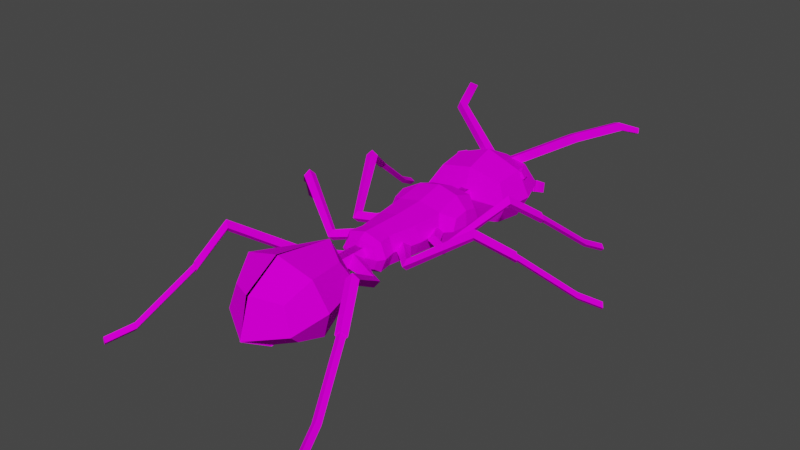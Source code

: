 # Source: Ant-black.blend  (saved by Blender 3.6.13; exported with 4.5.12 LTS)
import bpy
from mathutils import Matrix  # noqa: F401  (used for matrix-valued properties, if any)

bpy.ops.wm.read_factory_settings(use_empty=True)
scene = bpy.context.scene
scene.name = 'Scene'

# ---- collections
col_collection = bpy.data.collections.new('Collection'); scene.collection.children.link(col_collection)

# ---- images (referenced by path relative to the original .blend; pixels are not part of the script)
import os
ASSET_DIR = os.environ.get("B2B_ASSET_DIR", "")  # directory of the original .blend (textures are referenced by path, not embedded)
HERE = os.path.dirname(os.path.abspath(__file__))  # packed textures are extracted next to this script under _unpacked/

def load_image(name, relpath, width, height, colorspace="sRGB"):
    """Load a texture the original file referenced (path relative to the .blend, or extracted next to this script)."""
    p = next((c for c in (os.path.join(HERE, relpath), os.path.join(ASSET_DIR, relpath)) if relpath and os.path.exists(c)), "")
    if p:
        img = bpy.data.images.load(p, check_existing=True)
        img.name = name
    else:  # same state as the original file: an image datablock whose file is absent (Cycles renders it pink)
        img = bpy.data.images.new(name, width, height)
        img.source = "FILE"
        img.filepath = "//" + (relpath or name)
    img.colorspace_settings.name = colorspace
    return img
img_tex_ant_png = load_image('Tex_Ant.png', 'Tex_Ant.png', 1024, 1024, 'sRGB')

# ---- materials (node trees are filled in below, after node groups)
mat_lambert3sg = bpy.data.materials.new('lambert3SG')
mat_lambert3sg.surface_render_method = 'BLENDED'
mat_lambert3sg.blend_method = 'BLEND'
mat_lambert3sg.use_transparent_shadow = False
mat_lambert3sg.diffuse_color = (0.0, 0.0, 0.0, 1.0)
mat_lambert3sg.roughness = 1.0
mat_lambert3sg.specular_intensity = 0.0

# ---- material node trees
mat_lambert3sg.use_nodes = True; mat_lambert3sg.node_tree.nodes.clear()
_N = mat_lambert3sg.node_tree.nodes; _L = mat_lambert3sg.node_tree.links
n0 = _N.new('ShaderNodeBsdfPrincipled'); n0.name = 'Principled BSDF'; n0.location = (10, 300)
n0.distribution = 'GGX'
n0.subsurface_method = 'RANDOM_WALK_SKIN'
n0.inputs[2].default_value = 1.0
n0.inputs[3].default_value = 1.0
n0.inputs[13].default_value = 0.0
n0.inputs[27].default_value = (0.0, 0.0, 0.0, 1.0)
n0.inputs[28].default_value = 1.0
n1 = _N.new('ShaderNodeOutputMaterial'); n1.name = 'Material Output'; n1.location = (300, 300)
n2 = _N.new('ShaderNodeTexImage'); n2.name = 'Image Texture'; n2.location = (-300, 600)
n2.image = img_tex_ant_png
_L.new(n0.outputs[0], n1.inputs[0])
_L.new(n2.outputs[0], n0.inputs[0])
n1.is_active_output = True

# ---- world
world_world = bpy.data.worlds.new('World'); scene.world = world_world
world_world.use_nodes = True; world_world.node_tree.nodes.clear()
_N = world_world.node_tree.nodes; _L = world_world.node_tree.links
n0 = _N.new('ShaderNodeOutputWorld'); n0.name = 'World Output'; n0.location = (300, 300)
n1 = _N.new('ShaderNodeBackground'); n1.name = 'Background'; n1.location = (10, 300)
n1.inputs[0].default_value = (0.05088, 0.05088, 0.05088, 1.0)
_L.new(n1.outputs[0], n0.inputs[0])
n0.is_active_output = True
world_world.color = (0.05088, 0.05088, 0.05088)
world_world.use_sun_shadow = False
world_world.sun_shadow_jitter_overblur = 0.0

# ---- meshes
me_mesh_ant = bpy.data.meshes.new('Mesh_Ant')
me_mesh_ant.from_pydata([(-4.473, 0.9519, 20.26), (-3.951, 1.903, 20.19), (-4.845, 2.419, 20.53), (-5.367, 1.468, 20.6), (-4.422, 2.053, 18.73), (-5.316, 2.569, 19.07), (-4.944, 1.102, 18.8), (-5.838, 1.618, 19.14), (-3.767, -3.619, 22.17), (0.0, -4.633, 23.32), (0.0, -0.7218, 24.79), (-5.085, -0.7218, 23.32), (0.0, 2.213, 23.32), (-3.767, 2.176, 22.17), (0.0, 4.494, 18.88), (-4.95, 2.702, 18.88), (0.0, 3.19, 14.77), (-4.719, 2.176, 14.94), (0.0, -0.7218, 13.29), (-6.37, -0.7218, 13.79), (0.0, -4.633, 14.77), (-4.719, -3.619, 14.94), (0.0, -5.09, 18.88), (-5.085, -3.902, 18.88), (-6.78, -0.7218, 18.88), (-2.972, -2.884, 10.68), (0.0, -3.107, 10.88), (0.0, -0.7033, 11.86), (-2.972, -0.7214, 11.64), (0.0, 1.789, 10.88), (-2.972, 1.488, 10.68), (-3.224, 1.562, 3.923), (0.0, 2.191, 3.96), (0.0, 1.979, -0.4615), (-2.846, 1.304, -0.4615), (0.0, 1.979, -4.637), (-2.163, 1.304, -4.637), (-2.04, 0.7788, -7.333), (0.0, 1.304, -7.599), (0.0, -0.7218, -7.942), (-2.755, -0.7218, -7.599), (0.0, -2.748, -7.599), (-2.04, -2.222, -7.333), (-2.163, -2.748, -4.637), (0.0, -3.423, -4.637), (0.0, -3.423, -0.4615), (-2.846, -2.748, -0.4615), (0.0, -3.58, 3.96), (-3.224, -3.002, 3.923), (-3.795, -0.7218, -0.4615), (-2.884, -0.7218, -4.637), (-3.89, -0.7218, 2.909), (0.0, -4.241, 7.939), (-2.972, -3.791, 7.792), (0.0, 3.088, 7.939), (-2.972, 2.477, 7.792), (-5.027, 0.7788, 5.083), (-5.196, -0.7218, 4.35), (-5.413, -0.7218, 6.763), (-5.196, 1.309, 6.91), (-5.027, -2.222, 5.083), (-5.196, -2.752, 6.91), (-5.027, -2.229, 8.965), (-5.196, -0.7218, 9.47), (-5.027, 0.7876, 8.965), (0.0, 1.979, -6.572), (-2.494, 1.304, -6.572), (0.0, -3.423, -6.572), (-2.494, -2.748, -6.572), (-3.326, -0.7218, -6.572), (0.642, 0.3901, -11.99), (-0.642, 0.3901, -11.99), (-0.642, 0.3901, -7.037), (0.642, 0.3901, -7.037), (-1.284, -0.7218, -11.99), (-1.284, -0.7218, -7.037), (-0.642, -1.834, -11.99), (-0.642, -1.834, -7.037), (0.642, -1.834, -11.99), (0.642, -1.834, -7.037), (0.4842, 0.3227, -9.373), (-0.1562, -0.7218, -10.83), (0.4842, -1.766, -9.373), (0.642, 0.3901, 11.2), (-0.642, 0.3901, 11.2), (-0.642, 0.3901, 14.15), (0.642, 0.3901, 14.15), (-1.284, -0.7218, 11.2), (-1.284, -0.7218, 14.15), (-0.642, -1.834, 11.2), (-0.642, -1.834, 14.15), (0.642, -1.834, 11.2), (0.642, -1.834, 14.15), (-3.376, -3.866, -14.76), (0.0, -4.966, -12.76), (0.0, -0.7218, -10.78), (-4.557, -0.7218, -13.22), (0.0, 3.522, -12.76), (-3.376, 2.422, -14.76), (-0.1268, 4.925, -21.27), (-5.045, 3.422, -20.92), (-0.1735, 1.862, -26.03), (-3.799, 1.185, -24.17), (0.05283, -3.436, -27.52), (-4.929, -2.35, -24.54), (0.2176, -6.113, -23.15), (-3.509, -4.722, -22.04), (0.1676, -6.14, -18.91), (-4.824, -4.877, -19.15), (-6.586, -0.7674, -20.01), (4.473, 0.9519, 20.26), (3.951, 1.903, 20.19), (4.845, 2.419, 20.53), (5.367, 1.468, 20.6), (4.422, 2.053, 18.73), (5.316, 2.569, 19.07), (4.944, 1.102, 18.8), (5.838, 1.618, 19.14), (3.767, -3.619, 22.17), (5.085, -0.7218, 23.32), (3.767, 2.176, 22.17), (4.95, 2.702, 18.88), (4.719, 2.176, 14.94), (6.37, -0.7218, 13.79), (4.719, -3.619, 14.94), (5.085, -3.902, 18.88), (6.78, -0.7218, 18.88), (2.972, -2.884, 10.68), (2.972, -0.7214, 11.64), (2.972, 1.488, 10.68), (3.224, 1.562, 3.923), (2.846, 1.304, -0.4615), (2.163, 1.304, -4.637), (2.04, 0.7788, -7.333), (2.755, -0.7218, -7.599), (2.04, -2.222, -7.333), (2.163, -2.748, -4.637), (2.846, -2.748, -0.4615), (3.224, -3.002, 3.923), (3.795, -0.7218, -0.4615), (2.884, -0.7218, -4.637), (3.89, -0.7218, 2.909), (2.972, -3.791, 7.792), (2.972, 2.477, 7.792), (5.027, 0.7788, 5.083), (5.196, -0.7218, 4.35), (5.413, -0.7218, 6.763), (5.196, 1.309, 6.91), (5.027, -2.222, 5.083), (5.196, -2.752, 6.91), (5.027, -2.229, 8.965), (5.196, -0.7218, 9.47), (5.027, 0.7876, 8.965), (2.494, 1.304, -6.572), (2.494, -2.748, -6.572), (3.326, -0.7218, -6.572), (-0.642, 0.3901, -11.99), (0.642, 0.3901, -11.99), (0.642, 0.3901, -7.037), (-0.642, 0.3901, -7.037), (1.284, -0.7218, -11.99), (1.284, -0.7218, -7.037), (0.642, -1.834, -11.99), (0.642, -1.834, -7.037), (-0.642, -1.834, -11.99), (-0.642, -1.834, -7.037), (-0.4842, 0.3227, -9.373), (0.1562, -0.7218, -10.83), (-0.4842, -1.766, -9.373), (-0.642, 0.3901, 11.2), (0.642, 0.3901, 11.2), (0.642, 0.3901, 14.15), (-0.642, 0.3901, 14.15), (1.284, -0.7218, 11.2), (1.284, -0.7218, 14.15), (0.642, -1.834, 11.2), (0.642, -1.834, 14.15), (-0.642, -1.834, 11.2), (-0.642, -1.834, 14.15), (3.376, -3.866, -14.76), (4.557, -0.7218, -13.22), (3.376, 2.422, -14.76), (0.1268, 4.925, -21.27), (5.045, 3.422, -20.92), (0.1735, 1.862, -26.03), (3.799, 1.185, -24.17), (-0.05283, -3.436, -27.52), (4.929, -2.35, -24.54), (-0.2176, -6.113, -23.15), (3.509, -4.722, -22.04), (-0.1676, -6.14, -18.91), (4.824, -4.877, -19.15), (6.586, -0.7674, -20.01)], [(80, 81), (81, 82), (166, 167), (167, 168)], [(0, 1, 2, 3), (1, 4, 5, 2), (4, 6, 7, 5), (6, 0, 3, 7), (3, 2, 5, 7), (8, 9, 10, 11), (11, 10, 12, 13), (13, 12, 14, 15), (15, 14, 16, 17), (17, 16, 18, 19), (19, 18, 20, 21), (21, 20, 22, 23), (23, 22, 9, 8), (21, 23, 24, 19), (23, 8, 11, 24), (24, 11, 13, 15), (19, 24, 15, 17), (25, 26, 27, 28), (28, 27, 29, 30), (31, 32, 33, 34), (34, 33, 35, 36), (37, 38, 39, 40), (40, 39, 41, 42), (43, 44, 45, 46), (46, 45, 47, 48), (43, 46, 49, 50), (46, 48, 51, 49), (49, 51, 31, 34), (50, 49, 34, 36), (48, 47, 52, 53), (53, 52, 26, 25), (32, 31, 55, 54), (54, 55, 30, 29), (56, 57, 58, 59), (57, 60, 61, 58), (58, 61, 62, 63), (59, 58, 63, 64), (31, 51, 57, 56), (51, 48, 60, 57), (60, 48, 53, 61), (53, 25, 62, 61), (62, 25, 28, 63), (28, 30, 64, 63), (64, 30, 55, 59), (55, 31, 56, 59), (36, 35, 65, 66), (66, 65, 38, 37), (44, 43, 68, 67), (67, 68, 42, 41), (43, 50, 69, 68), (50, 36, 66, 69), (69, 66, 37, 40), (68, 69, 40, 42), (70, 71, 72, 73), (71, 74, 75, 72), (74, 76, 77, 75), (76, 78, 79, 77), (83, 84, 85, 86), (84, 87, 88, 85), (87, 89, 90, 88), (89, 91, 92, 90), (93, 94, 95, 96), (96, 95, 97, 98), (98, 97, 99, 100), (100, 99, 101, 102), (102, 101, 103, 104), (104, 103, 105, 106), (106, 105, 107, 108), (108, 107, 94, 93), (106, 108, 109, 104), (108, 93, 96, 109), (109, 96, 98, 100), (104, 109, 100, 102), (110, 113, 112, 111), (111, 112, 115, 114), (114, 115, 117, 116), (116, 117, 113, 110), (113, 117, 115, 112), (118, 119, 10, 9), (119, 120, 12, 10), (120, 121, 14, 12), (121, 122, 16, 14), (122, 123, 18, 16), (123, 124, 20, 18), (124, 125, 22, 20), (125, 118, 9, 22), (124, 123, 126, 125), (125, 126, 119, 118), (126, 121, 120, 119), (123, 122, 121, 126), (127, 128, 27, 26), (128, 129, 29, 27), (130, 131, 33, 32), (131, 132, 35, 33), (133, 134, 39, 38), (134, 135, 41, 39), (136, 137, 45, 44), (137, 138, 47, 45), (136, 140, 139, 137), (137, 139, 141, 138), (139, 131, 130, 141), (140, 132, 131, 139), (138, 142, 52, 47), (142, 127, 26, 52), (32, 54, 143, 130), (54, 29, 129, 143), (144, 147, 146, 145), (145, 146, 149, 148), (146, 151, 150, 149), (147, 152, 151, 146), (130, 144, 145, 141), (141, 145, 148, 138), (148, 149, 142, 138), (142, 149, 150, 127), (150, 151, 128, 127), (128, 151, 152, 129), (152, 147, 143, 129), (143, 147, 144, 130), (132, 153, 65, 35), (153, 133, 38, 65), (44, 67, 154, 136), (67, 41, 135, 154), (136, 154, 155, 140), (140, 155, 153, 132), (155, 134, 133, 153), (154, 135, 134, 155), (156, 159, 158, 157), (157, 158, 161, 160), (160, 161, 163, 162), (162, 163, 165, 164), (169, 172, 171, 170), (170, 171, 174, 173), (173, 174, 176, 175), (175, 176, 178, 177), (179, 180, 95, 94), (180, 181, 97, 95), (181, 183, 182, 97), (183, 185, 184, 182), (185, 187, 186, 184), (187, 189, 188, 186), (189, 191, 190, 188), (191, 179, 94, 190), (189, 187, 192, 191), (191, 192, 180, 179), (192, 183, 181, 180), (187, 185, 183, 192)])
_uv = me_mesh_ant.uv_layers.new(name='UVMap')
_uv.uv.foreach_set('vector', [0.5614, 0.09903, 0.5614, 0.1627, 0.625, 0.1627, 0.625, 0.09903, 0.5614, 0.1627, 0.5614, 0.2263, 0.625, 0.2263, 0.625, 0.1627, 0.5614, 0.2263, 0.5614, 0.29, 0.625, 0.29, 0.625, 0.2263, 0.5614, 0.29, 0.5614, 0.3536, 0.625, 0.3536, 0.625, 0.29, 0.625, 0.09903, 0.625, 0.1627, 0.6886, 0.1627, 0.6886, 0.09903, 0.1267, 0.8451, 0.1217, 0.8262, 0.1412, 0.8262, 0.1412, 0.8517, 0.1412, 0.8517, 0.1412, 0.8262, 0.1559, 0.8262, 0.1557, 0.8451, 0.2401, 0.8371, 0.2343, 0.8182, 0.2565, 0.8182, 0.2565, 0.843, 0.2565, 0.843, 0.2565, 0.8182, 0.2771, 0.8182, 0.2762, 0.8418, 0.2267, 0.7237, 0.2216, 0.7001, 0.2412, 0.7001, 0.2412, 0.732, 0.2412, 0.732, 0.2412, 0.7001, 0.2608, 0.7001, 0.2557, 0.7237, 0.1598, 0.8498, 0.159, 0.8262, 0.1795, 0.8262, 0.1795, 0.8517, 0.1795, 0.8517, 0.1795, 0.8262, 0.2017, 0.8262, 0.1959, 0.8451, 0.3174, 0.8375, 0.316, 0.8178, 0.3319, 0.8178, 0.3319, 0.8433, 0.316, 0.8178, 0.3174, 0.8014, 0.3319, 0.7957, 0.3319, 0.8178, 0.3319, 0.8178, 0.3319, 0.7957, 0.3464, 0.8014, 0.3491, 0.8178, 0.3319, 0.8433, 0.3319, 0.8178, 0.3491, 0.8178, 0.3464, 0.8375, 0.306, 0.9664, 0.3034, 0.9319, 0.3313, 0.9319, 0.3311, 0.9664, 0.3311, 0.9664, 0.3313, 0.9319, 0.3602, 0.9319, 0.3567, 0.9664, 0.1345, 0.632, 0.1454, 0.6319, 0.1454, 0.6469, 0.1358, 0.6469, 0.1358, 0.6469, 0.1454, 0.6469, 0.1454, 0.6611, 0.1381, 0.6611, 0.4216, 0.9541, 0.4155, 0.9304, 0.439, 0.9304, 0.439, 0.9623, 0.439, 0.9623, 0.439, 0.9304, 0.4625, 0.9304, 0.4564, 0.9541, 0.1753, 0.6184, 0.1826, 0.6184, 0.1826, 0.6326, 0.1729, 0.6326, 0.1729, 0.6326, 0.1826, 0.6326, 0.1826, 0.6476, 0.1717, 0.6475, 0.1082, 0.6637, 0.1082, 0.6495, 0.1151, 0.6495, 0.1151, 0.6637, 0.1082, 0.6495, 0.1073, 0.6346, 0.1151, 0.638, 0.1151, 0.6495, 0.1151, 0.6495, 0.1151, 0.638, 0.1228, 0.6346, 0.1219, 0.6495, 0.1151, 0.6637, 0.1151, 0.6495, 0.1219, 0.6495, 0.1219, 0.6637, 0.1717, 0.6475, 0.1826, 0.6476, 0.1826, 0.6612, 0.1725, 0.6607, 0.1725, 0.6607, 0.1826, 0.6612, 0.1826, 0.6711, 0.1725, 0.6705, 0.1454, 0.6319, 0.1345, 0.632, 0.1353, 0.6188, 0.1454, 0.6183, 0.1454, 0.6183, 0.1353, 0.6188, 0.1353, 0.609, 0.1454, 0.6084, 0.1202, 0.6306, 0.1151, 0.6331, 0.1151, 0.6249, 0.122, 0.6244, 0.1151, 0.6331, 0.11, 0.6306, 0.1082, 0.6244, 0.1151, 0.6249, 0.1151, 0.6249, 0.1082, 0.6244, 0.1099, 0.6174, 0.1151, 0.6157, 0.122, 0.6244, 0.1151, 0.6249, 0.1151, 0.6157, 0.1202, 0.6174, 0.1228, 0.6346, 0.1151, 0.638, 0.1151, 0.6331, 0.1202, 0.6306, 0.1151, 0.638, 0.1073, 0.6346, 0.11, 0.6306, 0.1151, 0.6331, 0.1655, 0.6514, 0.1717, 0.6475, 0.1725, 0.6607, 0.165, 0.6577, 0.1725, 0.6607, 0.1725, 0.6705, 0.1655, 0.6646, 0.165, 0.6577, 0.1099, 0.6174, 0.1077, 0.6116, 0.1151, 0.6084, 0.1151, 0.6157, 0.1151, 0.6084, 0.1226, 0.6116, 0.1202, 0.6174, 0.1151, 0.6157, 0.1202, 0.6174, 0.1226, 0.6116, 0.1259, 0.6214, 0.122, 0.6244, 0.1353, 0.6188, 0.1345, 0.632, 0.1284, 0.6281, 0.1278, 0.6218, 0.1381, 0.6611, 0.1454, 0.6611, 0.1454, 0.6677, 0.137, 0.6677, 0.137, 0.6677, 0.1454, 0.6677, 0.1454, 0.6711, 0.1385, 0.6702, 0.1826, 0.6184, 0.1753, 0.6184, 0.1741, 0.6118, 0.1826, 0.6118, 0.1826, 0.6118, 0.1741, 0.6118, 0.1757, 0.6093, 0.1826, 0.6084, 0.1082, 0.6637, 0.1151, 0.6637, 0.1151, 0.6702, 0.1082, 0.6702, 0.1151, 0.6637, 0.1219, 0.6637, 0.1219, 0.6702, 0.1151, 0.6702, 0.1151, 0.6702, 0.1219, 0.6702, 0.1202, 0.6728, 0.1151, 0.6737, 0.1082, 0.6702, 0.1151, 0.6702, 0.1151, 0.6737, 0.11, 0.6728, 0.09978, 0.1833, 0.08797, 0.1833, 0.08797, 0.1377, 0.09978, 0.1377, 0.1259, 0.1833, 0.1157, 0.1833, 0.1157, 0.1377, 0.1259, 0.1377, 0.1157, 0.1833, 0.1055, 0.1833, 0.1055, 0.1377, 0.1157, 0.1377, 0.1317, 0.1377, 0.1435, 0.1377, 0.1435, 0.1833, 0.1317, 0.1833, 0.09708, 0.1173, 0.0822, 0.1173, 0.0822, 0.08309, 0.09708, 0.08309, 0.13, 0.1173, 0.1171, 0.1173, 0.1171, 0.08309, 0.13, 0.08309, 0.1171, 0.1173, 0.1043, 0.1173, 0.1043, 0.08309, 0.1171, 0.08309, 0.1373, 0.08309, 0.1522, 0.08309, 0.1522, 0.1173, 0.1373, 0.1173, 0.3979, 0.7124, 0.3947, 0.7024, 0.4072, 0.7024, 0.4072, 0.7159, 0.4072, 0.7159, 0.4072, 0.7024, 0.4197, 0.7024, 0.4164, 0.7124, 0.22, 0.5965, 0.23, 0.5906, 0.2296, 0.6157, 0.2151, 0.6147, 0.2151, 0.6147, 0.2296, 0.6157, 0.2295, 0.6297, 0.2188, 0.6243, 0.3158, 0.6866, 0.3138, 0.676, 0.3294, 0.6753, 0.3262, 0.69, 0.3177, 0.5492, 0.3324, 0.5404, 0.3328, 0.5533, 0.3219, 0.5566, 0.3219, 0.5566, 0.3328, 0.5533, 0.3327, 0.5658, 0.318, 0.5651, 0.318, 0.5651, 0.3327, 0.5658, 0.3322, 0.5839, 0.3223, 0.578, 0.3834, 0.6516, 0.383, 0.6431, 0.3951, 0.6457, 0.3904, 0.659, 0.383, 0.6431, 0.386, 0.6302, 0.3952, 0.6256, 0.3951, 0.6457, 0.3951, 0.6457, 0.3952, 0.6256, 0.4045, 0.6302, 0.4074, 0.6483, 0.3904, 0.659, 0.3951, 0.6457, 0.4074, 0.6483, 0.4009, 0.6579, 0.5614, 0.09903, 0.625, 0.09903, 0.625, 0.1627, 0.5614, 0.1627, 0.5614, 0.1627, 0.625, 0.1627, 0.625, 0.2263, 0.5614, 0.2263, 0.5614, 0.2263, 0.625, 0.2263, 0.625, 0.29, 0.5614, 0.29, 0.5614, 0.29, 0.625, 0.29, 0.625, 0.3536, 0.5614, 0.3536, 0.625, 0.09903, 0.6886, 0.09903, 0.6886, 0.1627, 0.625, 0.1627, 0.1267, 0.8451, 0.1412, 0.8517, 0.1412, 0.8262, 0.1217, 0.8262, 0.1412, 0.8517, 0.1557, 0.8451, 0.1559, 0.8262, 0.1412, 0.8262, 0.2401, 0.8371, 0.2565, 0.843, 0.2565, 0.8182, 0.2343, 0.8182, 0.2565, 0.843, 0.2762, 0.8418, 0.2771, 0.8182, 0.2565, 0.8182, 0.2267, 0.7237, 0.2412, 0.732, 0.2412, 0.7001, 0.2216, 0.7001, 0.2412, 0.732, 0.2557, 0.7237, 0.2608, 0.7001, 0.2412, 0.7001, 0.1598, 0.8498, 0.1795, 0.8517, 0.1795, 0.8262, 0.159, 0.8262, 0.1795, 0.8517, 0.1959, 0.8451, 0.2017, 0.8262, 0.1795, 0.8262, 0.3174, 0.8375, 0.3319, 0.8433, 0.3319, 0.8178, 0.316, 0.8178, 0.316, 0.8178, 0.3319, 0.8178, 0.3319, 0.7957, 0.3174, 0.8014, 0.3319, 0.8178, 0.3491, 0.8178, 0.3464, 0.8014, 0.3319, 0.7957, 0.3319, 0.8433, 0.3464, 0.8375, 0.3491, 0.8178, 0.3319, 0.8178, 0.306, 0.9664, 0.3311, 0.9664, 0.3313, 0.9319, 0.3034, 0.9319, 0.3311, 0.9664, 0.3567, 0.9664, 0.3602, 0.9319, 0.3313, 0.9319, 0.1345, 0.632, 0.1358, 0.6469, 0.1454, 0.6469, 0.1454, 0.6319, 0.1358, 0.6469, 0.1381, 0.6611, 0.1454, 0.6611, 0.1454, 0.6469, 0.4216, 0.9541, 0.439, 0.9623, 0.439, 0.9304, 0.4155, 0.9304, 0.439, 0.9623, 0.4564, 0.9541, 0.4625, 0.9304, 0.439, 0.9304, 0.1753, 0.6184, 0.1729, 0.6326, 0.1826, 0.6326, 0.1826, 0.6184, 0.1729, 0.6326, 0.1717, 0.6475, 0.1826, 0.6476, 0.1826, 0.6326, 0.1082, 0.6637, 0.1151, 0.6637, 0.1151, 0.6495, 0.1082, 0.6495, 0.1082, 0.6495, 0.1151, 0.6495, 0.1151, 0.638, 0.1073, 0.6346, 0.1151, 0.6495, 0.1219, 0.6495, 0.1228, 0.6346, 0.1151, 0.638, 0.1151, 0.6637, 0.1219, 0.6637, 0.1219, 0.6495, 0.1151, 0.6495, 0.1717, 0.6475, 0.1725, 0.6607, 0.1826, 0.6612, 0.1826, 0.6476, 0.1725, 0.6607, 0.1725, 0.6705, 0.1826, 0.6711, 0.1826, 0.6612, 0.1454, 0.6319, 0.1454, 0.6183, 0.1353, 0.6188, 0.1345, 0.632, 0.1454, 0.6183, 0.1454, 0.6084, 0.1353, 0.609, 0.1353, 0.6188, 0.1202, 0.6306, 0.122, 0.6244, 0.1151, 0.6249, 0.1151, 0.6331, 0.1151, 0.6331, 0.1151, 0.6249, 0.1082, 0.6244, 0.11, 0.6306, 0.1151, 0.6249, 0.1151, 0.6157, 0.1099, 0.6174, 0.1082, 0.6244, 0.122, 0.6244, 0.1202, 0.6174, 0.1151, 0.6157, 0.1151, 0.6249, 0.1228, 0.6346, 0.1202, 0.6306, 0.1151, 0.6331, 0.1151, 0.638, 0.1151, 0.638, 0.1151, 0.6331, 0.11, 0.6306, 0.1073, 0.6346, 0.1655, 0.6514, 0.165, 0.6577, 0.1725, 0.6607, 0.1717, 0.6475, 0.1725, 0.6607, 0.165, 0.6577, 0.1655, 0.6646, 0.1725, 0.6705, 0.1099, 0.6174, 0.1151, 0.6157, 0.1151, 0.6084, 0.1077, 0.6116, 0.1151, 0.6084, 0.1151, 0.6157, 0.1202, 0.6174, 0.1226, 0.6116, 0.1202, 0.6174, 0.122, 0.6244, 0.1259, 0.6214, 0.1226, 0.6116, 0.1353, 0.6188, 0.1278, 0.6218, 0.1284, 0.6281, 0.1345, 0.632, 0.1381, 0.6611, 0.137, 0.6677, 0.1454, 0.6677, 0.1454, 0.6611, 0.137, 0.6677, 0.1385, 0.6702, 0.1454, 0.6711, 0.1454, 0.6677, 0.1826, 0.6184, 0.1826, 0.6118, 0.1741, 0.6118, 0.1753, 0.6184, 0.1826, 0.6118, 0.1826, 0.6084, 0.1757, 0.6093, 0.1741, 0.6118, 0.1082, 0.6637, 0.1082, 0.6702, 0.1151, 0.6702, 0.1151, 0.6637, 0.1151, 0.6637, 0.1151, 0.6702, 0.1219, 0.6702, 0.1219, 0.6637, 0.1151, 0.6702, 0.1151, 0.6737, 0.1202, 0.6728, 0.1219, 0.6702, 0.1082, 0.6702, 0.11, 0.6728, 0.1151, 0.6737, 0.1151, 0.6702, 0.09978, 0.1833, 0.09978, 0.1377, 0.08797, 0.1377, 0.08797, 0.1833, 0.1259, 0.1833, 0.1259, 0.1377, 0.1157, 0.1377, 0.1157, 0.1833, 0.1157, 0.1833, 0.1157, 0.1377, 0.1055, 0.1377, 0.1055, 0.1833, 0.1317, 0.1377, 0.1317, 0.1833, 0.1435, 0.1833, 0.1435, 0.1377, 0.09708, 0.1173, 0.09708, 0.08309, 0.0822, 0.08309, 0.0822, 0.1173, 0.13, 0.1173, 0.13, 0.08309, 0.1171, 0.08309, 0.1171, 0.1173, 0.1171, 0.1173, 0.1171, 0.08309, 0.1043, 0.08309, 0.1043, 0.1173, 0.1373, 0.08309, 0.1373, 0.1173, 0.1522, 0.1173, 0.1522, 0.08309, 0.3979, 0.7124, 0.4072, 0.7159, 0.4072, 0.7024, 0.3947, 0.7024, 0.4072, 0.7159, 0.4164, 0.7124, 0.4197, 0.7024, 0.4072, 0.7024, 0.22, 0.5965, 0.2151, 0.6147, 0.2296, 0.6157, 0.23, 0.5906, 0.2151, 0.6147, 0.2188, 0.6243, 0.2295, 0.6297, 0.2296, 0.6157, 0.3158, 0.6866, 0.3262, 0.69, 0.3294, 0.6753, 0.3138, 0.676, 0.3177, 0.5492, 0.3219, 0.5566, 0.3328, 0.5533, 0.3324, 0.5404, 0.3219, 0.5566, 0.318, 0.5651, 0.3327, 0.5658, 0.3328, 0.5533, 0.318, 0.5651, 0.3223, 0.578, 0.3322, 0.5839, 0.3327, 0.5658, 0.3834, 0.6516, 0.3904, 0.659, 0.3951, 0.6457, 0.383, 0.6431, 0.383, 0.6431, 0.3951, 0.6457, 0.3952, 0.6256, 0.386, 0.6302, 0.3951, 0.6457, 0.4074, 0.6483, 0.4045, 0.6302, 0.3952, 0.6256, 0.3904, 0.659, 0.4009, 0.6579, 0.4074, 0.6483, 0.3951, 0.6457])
me_mesh_ant.materials.append(mat_lambert3sg)
me_mesh_ant.update()
me_mesh_ant.normals_split_custom_set([tuple(v) for v in zip(*[iter([0.3046, -0.09722, 0.9475, 0.3046, -0.09722, 0.9475, 0.3046, -0.09722, 0.9475, 0.3046, -0.09722, 0.9475, 0.4804, 0.8747, -0.06469, 0.4804, 0.8747, -0.06469, 0.4804, 0.8747, -0.06469, 0.4804, 0.8747, -0.06469, -0.3046, 0.09722, -0.9475, -0.3046, 0.09722, -0.9475, -0.3046, 0.09722, -0.9475, -0.3046, 0.09722, -0.9475, -0.4804, -0.8747, 0.06469, -0.4804, -0.8747, 0.06469, -0.4804, -0.8747, 0.06469, -0.4804, -0.8747, 0.06469, -0.8225, 0.4749, 0.3131, -0.8225, 0.4749, 0.3131, -0.8225, 0.4749, 0.3131, -0.8225, 0.4749, 0.3131, -0.3028, -0.3936, 0.868, -0.3028, -0.3936, 0.868, -0.3028, -0.3936, 0.868, -0.3028, -0.3936, 0.868, -0.2567, 0.4447, 0.8581, -0.2567, 0.4447, 0.8581, -0.2567, 0.4447, 0.8581, -0.2567, 0.4447, 0.8581, -0.237, 0.9008, 0.3639, -0.237, 0.9008, 0.3639, -0.237, 0.9008, 0.3639, -0.237, 0.9008, 0.3639, -0.2754, 0.9356, -0.2207, -0.2754, 0.9356, -0.2207, -0.2754, 0.9356, -0.2207, -0.2754, 0.9356, -0.2207, -0.0901, 0.3776, -0.9216, -0.0901, 0.3776, -0.9216, -0.0901, 0.3776, -0.9216, -0.0901, 0.3776, -0.9216, -0.0901, -0.3776, -0.9216, -0.0901, -0.3776, -0.9216, -0.0901, -0.3776, -0.9216, -0.0901, -0.3776, -0.9216, -0.2198, -0.9705, -0.09921, -0.2198, -0.9705, -0.09921, -0.2198, -0.9705, -0.09921, -0.2198, -0.9705, -0.09921, -0.2558, -0.9572, 0.1354, -0.2558, -0.9572, 0.1354, -0.2558, -0.9572, 0.1354, -0.2558, -0.9572, 0.1354, -0.8652, -0.4934, -0.08981, -0.8652, -0.4934, -0.08981, -0.8652, -0.4934, -0.08981, -0.8652, -0.4934, -0.08981, -0.817, -0.4686, 0.336, -0.817, -0.4686, 0.336, -0.817, -0.4686, 0.336, -0.817, -0.4686, 0.336, -0.8171, 0.4681, 0.3366, -0.8171, 0.4681, 0.3366, -0.8171, 0.4681, 0.3366, -0.8171, 0.4681, 0.3366, -0.8653, 0.493, -0.09021, -0.8653, 0.493, -0.09021, -0.8653, 0.493, -0.09021, -0.8653, 0.493, -0.09021, -0.0794, -0.3901, 0.9173, -0.0794, -0.3901, 0.9173, -0.0794, -0.3901, 0.9173, -0.0794, -0.3901, 0.9173, -0.08661, 0.3803, 0.9208, -0.08661, 0.3803, 0.9208, -0.08661, 0.3803, 0.9208, -0.08661, 0.3803, 0.9208, -0.2092, 0.976, -0.06107, -0.2092, 0.976, -0.06107, -0.2092, 0.976, -0.06107, -0.2092, 0.976, -0.06107, -0.2603, 0.9653, -0.02131, -0.2603, 0.9653, -0.02131, -0.2603, 0.9653, -0.02131, -0.2603, 0.9653, -0.02131, -0.1447, 0.1968, -0.9697, -0.1447, 0.1968, -0.9697, -0.1447, 0.1968, -0.9697, -0.1447, 0.1968, -0.9697, -0.1447, -0.1968, -0.9697, -0.1447, -0.1968, -0.9697, -0.1447, -0.1968, -0.9697, -0.1447, -0.1968, -0.9697, -0.2603, -0.9653, -0.02131, -0.2603, -0.9653, -0.02131, -0.2603, -0.9653, -0.02131, -0.2603, -0.9653, -0.02131, -0.2015, -0.978, -0.05431, -0.2015, -0.978, -0.05431, -0.2015, -0.978, -0.05431, -0.2015, -0.978, -0.05431, -0.9105, -0.3752, -0.1739, -0.9105, -0.3752, -0.1739, -0.9105, -0.3752, -0.1739, -0.9105, -0.3752, -0.1739, -0.9287, -0.3644, -0.06862, -0.9287, -0.3644, -0.06862, -0.9287, -0.3644, -0.06862, -0.9287, -0.3644, -0.06862, -0.9288, 0.3642, -0.0688, -0.9288, 0.3642, -0.0688, -0.9288, 0.3642, -0.0688, -0.9288, 0.3642, -0.0688, -0.9105, 0.3752, -0.1739, -0.9105, 0.3752, -0.1739, -0.9105, 0.3752, -0.1739, -0.9105, 0.3752, -0.1739, -0.156, -0.9722, -0.1747, -0.156, -0.9722, -0.1747, -0.156, -0.9722, -0.1747, -0.156, -0.9722, -0.1747, -0.1253, -0.9363, 0.3282, -0.1253, -0.9363, 0.3282, -0.1253, -0.9363, 0.3282, -0.1253, -0.9363, 0.3282, -0.1854, 0.9588, -0.2153, -0.1854, 0.9588, -0.2153, -0.1854, 0.9588, -0.2153, -0.1854, 0.9588, -0.2153, -0.1622, 0.9184, 0.3608, -0.1622, 0.9184, 0.3608, -0.1622, 0.9184, 0.3608, -0.1622, 0.9184, 0.3608, -0.9852, 0.1345, -0.1067, -0.9852, 0.1345, -0.1067, -0.9852, 0.1345, -0.1067, -0.9852, 0.1345, -0.1067, -0.9852, -0.1345, -0.1067, -0.9852, -0.1345, -0.1067, -0.9852, -0.1345, -0.1067, -0.9852, -0.1345, -0.1067, -0.9887, -0.1175, 0.0932, -0.9887, -0.1175, 0.0932, -0.9887, -0.1175, 0.0932, -0.9887, -0.1175, 0.0932, -0.9887, 0.1174, 0.09317, -0.9887, 0.1174, 0.09317, -0.9887, 0.1174, 0.09317, -0.9887, 0.1174, 0.09317, -0.6402, 0.4339, -0.634, -0.6402, 0.4339, -0.634, -0.6402, 0.4339, -0.634, -0.6402, 0.4339, -0.634, -0.6398, -0.4343, -0.634, -0.6398, -0.4343, -0.634, -0.6398, -0.4343, -0.634, -0.6398, -0.4343, -0.634, -0.415, -0.8877, -0.1995, -0.415, -0.8877, -0.1995, -0.415, -0.8877, -0.1995, -0.415, -0.8877, -0.1995, -0.487, -0.8344, 0.2583, -0.487, -0.8344, 0.2583, -0.487, -0.8344, 0.2583, -0.487, -0.8344, 0.2583, -0.6649, -0.3033, 0.6826, -0.6649, -0.3033, 0.6826, -0.6649, -0.3033, 0.6826, -0.6649, -0.3033, 0.6826, -0.6672, 0.2992, 0.6822, -0.6672, 0.2992, 0.6822, -0.6672, 0.2992, 0.6822, -0.6672, 0.2992, 0.6822, -0.5167, 0.8136, 0.2666, -0.5167, 0.8136, 0.2666, -0.5167, 0.8136, 0.2666, -0.5167, 0.8136, 0.2666, -0.4379, 0.8729, -0.2151, -0.4379, 0.8729, -0.2151, -0.4379, 0.8729, -0.2151, -0.4379, 0.8729, -0.2151, -0.2784, 0.9602, 0.02386, -0.2784, 0.9602, 0.02386, -0.2784, 0.9602, 0.02386, -0.2784, 0.9602, 0.02386, -0.2398, 0.7768, -0.5822, -0.2398, 0.7768, -0.5822, -0.2398, 0.7768, -0.5822, -0.2398, 0.7768, -0.5822, -0.2784, -0.9602, 0.02386, -0.2784, -0.9602, 0.02386, -0.2784, -0.9602, 0.02386, -0.2784, -0.9602, 0.02386, -0.2398, -0.7768, -0.5822, -0.2398, -0.7768, -0.5822, -0.2398, -0.7768, -0.5822, -0.2398, -0.7768, -0.5822, -0.9179, -0.3517, 0.1835, -0.9179, -0.3517, 0.1835, -0.9179, -0.3517, 0.1835, -0.9179, -0.3517, 0.1835, -0.9179, 0.3517, 0.1835, -0.9179, 0.3517, 0.1835, -0.9179, 0.3517, 0.1835, -0.9179, 0.3517, 0.1835, -0.7542, 0.3715, -0.5414, -0.7542, 0.3715, -0.5414, -0.7542, 0.3715, -0.5414, -0.7542, 0.3715, -0.5414, -0.7542, -0.3715, -0.5414, -0.7542, -0.3715, -0.5414, -0.7542, -0.3715, -0.5414, -0.7542, -0.3715, -0.5414, 0.0, 1.0, 0.0, 0.0, 1.0, 0.0, 0.0, 1.0, 0.0, 0.0, 1.0, 0.0, -0.866, 0.5, 0.0, -0.866, 0.5, 0.0, -0.866, 0.5, 0.0, -0.866, 0.5, 0.0, -0.866, -0.5, 0.0, -0.866, -0.5, 0.0, -0.866, -0.5, 0.0, -0.866, -0.5, 0.0, 0.0, -1.0, 0.0, 0.0, -1.0, 0.0, 0.0, -1.0, 0.0, 0.0, -1.0, 0.0, 0.0, 1.0, 0.0, 0.0, 1.0, 0.0, 0.0, 1.0, 0.0, 0.0, 1.0, 0.0, -0.866, 0.5, 0.0, -0.866, 0.5, 0.0, -0.866, 0.5, 0.0, -0.866, 0.5, 0.0, -0.866, -0.5, 0.0, -0.866, -0.5, 0.0, -0.866, -0.5, 0.0, -0.866, -0.5, 0.0, 0.0, -1.0, 0.0, 0.0, -1.0, 0.0, 0.0, -1.0, 0.0, 0.0, -1.0, 0.0, -0.4844, -0.4386, 0.757, -0.4844, -0.4386, 0.757, -0.4844, -0.4386, 0.757, -0.4844, -0.4386, 0.757, -0.4844, 0.4386, 0.757, -0.4844, 0.4386, 0.757, -0.4844, 0.4386, 0.757, -0.4844, 0.4386, 0.757, -0.3284, 0.9249, 0.1917, -0.3284, 0.9249, 0.1917, -0.3284, 0.9249, 0.1917, -0.3284, 0.9249, 0.1917, -0.3376, 0.7611, -0.5538, -0.3376, 0.7611, -0.5538, -0.3376, 0.7611, -0.5538, -0.3376, 0.7611, -0.5538, -0.4693, 0.2279, -0.8531, -0.4693, 0.2279, -0.8531, -0.4693, 0.2279, -0.8531, -0.4693, 0.2279, -0.8531, -0.4375, -0.77, -0.4645, -0.4375, -0.77, -0.4645, -0.4375, -0.77, -0.4645, -0.4375, -0.77, -0.4645, -0.2977, -0.9512, -0.08123, -0.2977, -0.9512, -0.08123, -0.2977, -0.9512, -0.08123, -0.2977, -0.9512, -0.08123, -0.321, -0.9188, 0.2297, -0.321, -0.9188, 0.2297, -0.321, -0.9188, 0.2297, -0.321, -0.9188, 0.2297, -0.8216, -0.5222, -0.2286, -0.8216, -0.5222, -0.2286, -0.8216, -0.5222, -0.2286, -0.8216, -0.5222, -0.2286, -0.8715, -0.3823, 0.3072, -0.8715, -0.3823, 0.3072, -0.8715, -0.3823, 0.3072, -0.8715, -0.3823, 0.3072, -0.8666, 0.4145, 0.2779, -0.8666, 0.4145, 0.2779, -0.8666, 0.4145, 0.2779, -0.8666, 0.4145, 0.2779, -0.8539, 0.2642, -0.4484, -0.8539, 0.2642, -0.4484, -0.8539, 0.2642, -0.4484, -0.8539, 0.2642, -0.4484, -0.3046, -0.09722, 0.9475, -0.3046, -0.09722, 0.9475, -0.3046, -0.09722, 0.9475, -0.3046, -0.09722, 0.9475, -0.4804, 0.8747, -0.06469, -0.4804, 0.8747, -0.06469, -0.4804, 0.8747, -0.06469, -0.4804, 0.8747, -0.06469, 0.3046, 0.09722, -0.9475, 0.3046, 0.09722, -0.9475, 0.3046, 0.09722, -0.9475, 0.3046, 0.09722, -0.9475, 0.4804, -0.8747, 0.06469, 0.4804, -0.8747, 0.06469, 0.4804, -0.8747, 0.06469, 0.4804, -0.8747, 0.06469, 0.8225, 0.4749, 0.3131, 0.8225, 0.4749, 0.3131, 0.8225, 0.4749, 0.3131, 0.8225, 0.4749, 0.3131, 0.3028, -0.3936, 0.868, 0.3028, -0.3936, 0.868, 0.3028, -0.3936, 0.868, 0.3028, -0.3936, 0.868, 0.2567, 0.4447, 0.8581, 0.2567, 0.4447, 0.8581, 0.2567, 0.4447, 0.8581, 0.2567, 0.4447, 0.8581, 0.237, 0.9008, 0.3639, 0.237, 0.9008, 0.3639, 0.237, 0.9008, 0.3639, 0.237, 0.9008, 0.3639, 0.2754, 0.9356, -0.2207, 0.2754, 0.9356, -0.2207, 0.2754, 0.9356, -0.2207, 0.2754, 0.9356, -0.2207, 0.0901, 0.3776, -0.9216, 0.0901, 0.3776, -0.9216, 0.0901, 0.3776, -0.9216, 0.0901, 0.3776, -0.9216, 0.0901, -0.3776, -0.9216, 0.0901, -0.3776, -0.9216, 0.0901, -0.3776, -0.9216, 0.0901, -0.3776, -0.9216, 0.2198, -0.9705, -0.09921, 0.2198, -0.9705, -0.09921, 0.2198, -0.9705, -0.09921, 0.2198, -0.9705, -0.09921, 0.2558, -0.9572, 0.1354, 0.2558, -0.9572, 0.1354, 0.2558, -0.9572, 0.1354, 0.2558, -0.9572, 0.1354, 0.8652, -0.4934, -0.08981, 0.8652, -0.4934, -0.08981, 0.8652, -0.4934, -0.08981, 0.8652, -0.4934, -0.08981, 0.817, -0.4686, 0.336, 0.817, -0.4686, 0.336, 0.817, -0.4686, 0.336, 0.817, -0.4686, 0.336, 0.8171, 0.4681, 0.3366, 0.8171, 0.4681, 0.3366, 0.8171, 0.4681, 0.3366, 0.8171, 0.4681, 0.3366, 0.8653, 0.493, -0.09021, 0.8653, 0.493, -0.09021, 0.8653, 0.493, -0.09021, 0.8653, 0.493, -0.09021, 0.0794, -0.3901, 0.9173, 0.0794, -0.3901, 0.9173, 0.0794, -0.3901, 0.9173, 0.0794, -0.3901, 0.9173, 0.08661, 0.3803, 0.9208, 0.08661, 0.3803, 0.9208, 0.08661, 0.3803, 0.9208, 0.08661, 0.3803, 0.9208, 0.2092, 0.976, -0.06107, 0.2092, 0.976, -0.06107, 0.2092, 0.976, -0.06107, 0.2092, 0.976, -0.06107, 0.2603, 0.9653, -0.02131, 0.2603, 0.9653, -0.02131, 0.2603, 0.9653, -0.02131, 0.2603, 0.9653, -0.02131, 0.1447, 0.1968, -0.9697, 0.1447, 0.1968, -0.9697, 0.1447, 0.1968, -0.9697, 0.1447, 0.1968, -0.9697, 0.1447, -0.1968, -0.9697, 0.1447, -0.1968, -0.9697, 0.1447, -0.1968, -0.9697, 0.1447, -0.1968, -0.9697, 0.2603, -0.9653, -0.02131, 0.2603, -0.9653, -0.02131, 0.2603, -0.9653, -0.02131, 0.2603, -0.9653, -0.02131, 0.2015, -0.978, -0.05431, 0.2015, -0.978, -0.05431, 0.2015, -0.978, -0.05431, 0.2015, -0.978, -0.05431, 0.9105, -0.3752, -0.1739, 0.9105, -0.3752, -0.1739, 0.9105, -0.3752, -0.1739, 0.9105, -0.3752, -0.1739, 0.9287, -0.3644, -0.06862, 0.9287, -0.3644, -0.06862, 0.9287, -0.3644, -0.06862, 0.9287, -0.3644, -0.06862, 0.9288, 0.3642, -0.0688, 0.9288, 0.3642, -0.0688, 0.9288, 0.3642, -0.0688, 0.9288, 0.3642, -0.0688, 0.9105, 0.3752, -0.1739, 0.9105, 0.3752, -0.1739, 0.9105, 0.3752, -0.1739, 0.9105, 0.3752, -0.1739, 0.156, -0.9722, -0.1747, 0.156, -0.9722, -0.1747, 0.156, -0.9722, -0.1747, 0.156, -0.9722, -0.1747, 0.1253, -0.9363, 0.3282, 0.1253, -0.9363, 0.3282, 0.1253, -0.9363, 0.3282, 0.1253, -0.9363, 0.3282, 0.1854, 0.9588, -0.2153, 0.1854, 0.9588, -0.2153, 0.1854, 0.9588, -0.2153, 0.1854, 0.9588, -0.2153, 0.1622, 0.9184, 0.3608, 0.1622, 0.9184, 0.3608, 0.1622, 0.9184, 0.3608, 0.1622, 0.9184, 0.3608, 0.9852, 0.1345, -0.1067, 0.9852, 0.1345, -0.1067, 0.9852, 0.1345, -0.1067, 0.9852, 0.1345, -0.1067, 0.9852, -0.1345, -0.1067, 0.9852, -0.1345, -0.1067, 0.9852, -0.1345, -0.1067, 0.9852, -0.1345, -0.1067, 0.9887, -0.1175, 0.0932, 0.9887, -0.1175, 0.0932, 0.9887, -0.1175, 0.0932, 0.9887, -0.1175, 0.0932, 0.9887, 0.1174, 0.09317, 0.9887, 0.1174, 0.09317, 0.9887, 0.1174, 0.09317, 0.9887, 0.1174, 0.09317, 0.6402, 0.4339, -0.634, 0.6402, 0.4339, -0.634, 0.6402, 0.4339, -0.634, 0.6402, 0.4339, -0.634, 0.6398, -0.4343, -0.634, 0.6398, -0.4343, -0.634, 0.6398, -0.4343, -0.634, 0.6398, -0.4343, -0.634, 0.415, -0.8877, -0.1995, 0.415, -0.8877, -0.1995, 0.415, -0.8877, -0.1995, 0.415, -0.8877, -0.1995, 0.487, -0.8344, 0.2583, 0.487, -0.8344, 0.2583, 0.487, -0.8344, 0.2583, 0.487, -0.8344, 0.2583, 0.6649, -0.3033, 0.6826, 0.6649, -0.3033, 0.6826, 0.6649, -0.3033, 0.6826, 0.6649, -0.3033, 0.6826, 0.6672, 0.2992, 0.6822, 0.6672, 0.2992, 0.6822, 0.6672, 0.2992, 0.6822, 0.6672, 0.2992, 0.6822, 0.5167, 0.8136, 0.2666, 0.5167, 0.8136, 0.2666, 0.5167, 0.8136, 0.2666, 0.5167, 0.8136, 0.2666, 0.4379, 0.8729, -0.2151, 0.4379, 0.8729, -0.2151, 0.4379, 0.8729, -0.2151, 0.4379, 0.8729, -0.2151, 0.2784, 0.9602, 0.02386, 0.2784, 0.9602, 0.02386, 0.2784, 0.9602, 0.02386, 0.2784, 0.9602, 0.02386, 0.2398, 0.7768, -0.5822, 0.2398, 0.7768, -0.5822, 0.2398, 0.7768, -0.5822, 0.2398, 0.7768, -0.5822, 0.2784, -0.9602, 0.02386, 0.2784, -0.9602, 0.02386, 0.2784, -0.9602, 0.02386, 0.2784, -0.9602, 0.02386, 0.2398, -0.7768, -0.5822, 0.2398, -0.7768, -0.5822, 0.2398, -0.7768, -0.5822, 0.2398, -0.7768, -0.5822, 0.9179, -0.3517, 0.1835, 0.9179, -0.3517, 0.1835, 0.9179, -0.3517, 0.1835, 0.9179, -0.3517, 0.1835, 0.9179, 0.3517, 0.1835, 0.9179, 0.3517, 0.1835, 0.9179, 0.3517, 0.1835, 0.9179, 0.3517, 0.1835, 0.7542, 0.3715, -0.5414, 0.7542, 0.3715, -0.5414, 0.7542, 0.3715, -0.5414, 0.7542, 0.3715, -0.5414, 0.7542, -0.3715, -0.5414, 0.7542, -0.3715, -0.5414, 0.7542, -0.3715, -0.5414, 0.7542, -0.3715, -0.5414, 0.0, 1.0, 0.0, 0.0, 1.0, 0.0, 0.0, 1.0, 0.0, 0.0, 1.0, 0.0, 0.866, 0.5, 0.0, 0.866, 0.5, 0.0, 0.866, 0.5, 0.0, 0.866, 0.5, 0.0, 0.866, -0.5, 0.0, 0.866, -0.5, 0.0, 0.866, -0.5, 0.0, 0.866, -0.5, 0.0, 0.0, -1.0, 0.0, 0.0, -1.0, 0.0, 0.0, -1.0, 0.0, 0.0, -1.0, 0.0, 0.0, 1.0, 0.0, 0.0, 1.0, 0.0, 0.0, 1.0, 0.0, 0.0, 1.0, 0.0, 0.866, 0.5, 0.0, 0.866, 0.5, 0.0, 0.866, 0.5, 0.0, 0.866, 0.5, 0.0, 0.866, -0.5, 0.0, 0.866, -0.5, 0.0, 0.866, -0.5, 0.0, 0.866, -0.5, 0.0, 0.0, -1.0, 0.0, 0.0, -1.0, 0.0, 0.0, -1.0, 0.0, 0.0, -1.0, 0.0, 0.4844, -0.4386, 0.757, 0.4844, -0.4386, 0.757, 0.4844, -0.4386, 0.757, 0.4844, -0.4386, 0.757, 0.4844, 0.4386, 0.757, 0.4844, 0.4386, 0.757, 0.4844, 0.4386, 0.757, 0.4844, 0.4386, 0.757, 0.3284, 0.9249, 0.1917, 0.3284, 0.9249, 0.1917, 0.3284, 0.9249, 0.1917, 0.3284, 0.9249, 0.1917, 0.3376, 0.7611, -0.5538, 0.3376, 0.7611, -0.5538, 0.3376, 0.7611, -0.5538, 0.3376, 0.7611, -0.5538, 0.4693, 0.2279, -0.8531, 0.4693, 0.2279, -0.8531, 0.4693, 0.2279, -0.8531, 0.4693, 0.2279, -0.8531, 0.4375, -0.77, -0.4645, 0.4375, -0.77, -0.4645, 0.4375, -0.77, -0.4645, 0.4375, -0.77, -0.4645, 0.2977, -0.9512, -0.08123, 0.2977, -0.9512, -0.08123, 0.2977, -0.9512, -0.08123, 0.2977, -0.9512, -0.08123, 0.321, -0.9188, 0.2297, 0.321, -0.9188, 0.2297, 0.321, -0.9188, 0.2297, 0.321, -0.9188, 0.2297, 0.8216, -0.5222, -0.2286, 0.8216, -0.5222, -0.2286, 0.8216, -0.5222, -0.2286, 0.8216, -0.5222, -0.2286, 0.8715, -0.3823, 0.3072, 0.8715, -0.3823, 0.3072, 0.8715, -0.3823, 0.3072, 0.8715, -0.3823, 0.3072, 0.8666, 0.4145, 0.2779, 0.8666, 0.4145, 0.2779, 0.8666, 0.4145, 0.2779, 0.8666, 0.4145, 0.2779, 0.8539, 0.2642, -0.4484, 0.8539, 0.2642, -0.4484, 0.8539, 0.2642, -0.4484, 0.8539, 0.2642, -0.4484])] * 3)])
me_mesh_ant_001 = bpy.data.meshes.new('Mesh_Ant.001')
me_mesh_ant_001.from_pydata([(-2.743, -4.541, 28.23), (-2.56, -3.895, 28.6), (-2.928, -3.817, 28.64), (-3.111, -4.462, 28.27), (-3.077, -2.792, 27.61), (-2.234, -2.173, 26.34), (-3.048, -2.0, 26.44), (-3.717, -2.656, 27.69), (-2.622, -3.542, 25.55), (-3.415, -3.984, 26.92), (-4.054, -3.848, 27.0), (-3.436, -3.37, 25.65), (2.743, -4.541, 28.23), (2.56, -3.895, 28.6), (2.928, -3.817, 28.64), (3.111, -4.462, 28.27), (3.077, -2.792, 27.61), (2.234, -2.173, 26.34), (3.048, -2.0, 26.44), (3.717, -2.656, 27.69), (2.622, -3.542, 25.55), (3.415, -3.984, 26.92), (4.054, -3.848, 27.0), (3.436, -3.37, 25.65)], [], [(0, 1, 2, 3), (4, 5, 6, 7), (8, 9, 10, 11), (7, 6, 11, 10), (8, 5, 4, 9), (1, 4, 7, 2), (3, 2, 7, 10), (9, 0, 3, 10), (4, 1, 0, 9), (12, 15, 14, 13), (16, 19, 18, 17), (20, 23, 22, 21), (19, 22, 23, 18), (20, 21, 16, 17), (13, 14, 19, 16), (15, 22, 19, 14), (21, 22, 15, 12), (16, 21, 12, 13)])
me_mesh_ant_001.polygons.foreach_set('use_smooth', [0, 1, 1, 1, 1, 1, 1, 1, 1, 0, 1, 1, 1, 1, 1, 1, 1, 1])
_k = set([(0, 1), (0, 3), (0, 9), (1, 2), (1, 4), (2, 3), (2, 7), (3, 10), (4, 5), (5, 6), (5, 8), (6, 7), (6, 11), (8, 9), (8, 11), (10, 11), (12, 13), (12, 15), (12, 21), (13, 14), (13, 16), (14, 15), (14, 19), (15, 22), (16, 17), (17, 18), (17, 20), (18, 19), (18, 23), (20, 21), (20, 23), (22, 23)])
me_mesh_ant_001.attributes.new('sharp_edge', 'BOOLEAN', 'EDGE').data.foreach_set('value', [ (min(e.vertices), max(e.vertices)) in _k for e in me_mesh_ant_001.edges])
_uv = me_mesh_ant_001.uv_layers.new(name='UVMap')
_uv.uv.foreach_set('vector', [0.8674, 0.1344, 0.8695, 0.1419, 0.8653, 0.1428, 0.8632, 0.1353, 0.8635, 0.1547, 0.8733, 0.1618, 0.8639, 0.1638, 0.8561, 0.1562, 0.9187, 0.1335, 0.9095, 0.1494, 0.9021, 0.1503, 0.9092, 0.1347, 0.7342, 0.1115, 0.7418, 0.1259, 0.7259, 0.1351, 0.7204, 0.1194, 0.655, 0.09491, 0.6709, 0.1041, 0.6637, 0.1188, 0.6499, 0.1108, 0.8695, 0.1419, 0.8635, 0.1547, 0.8561, 0.1562, 0.8653, 0.1428, 0.7132, 0.1047, 0.7207, 0.1004, 0.7342, 0.1115, 0.7204, 0.1194, 0.9095, 0.1494, 0.9173, 0.1645, 0.913, 0.1651, 0.9021, 0.1503, 0.6637, 0.1188, 0.6509, 0.1302, 0.6434, 0.1259, 0.6499, 0.1108, 0.8674, 0.1344, 0.8632, 0.1353, 0.8653, 0.1428, 0.8695, 0.1419, 0.8635, 0.1547, 0.8561, 0.1562, 0.8639, 0.1638, 0.8733, 0.1618, 0.9187, 0.1335, 0.9092, 0.1347, 0.9021, 0.1503, 0.9095, 0.1494, 0.7342, 0.1115, 0.7204, 0.1194, 0.7259, 0.1351, 0.7418, 0.1259, 0.655, 0.09491, 0.6499, 0.1108, 0.6637, 0.1188, 0.6709, 0.1041, 0.8695, 0.1419, 0.8653, 0.1428, 0.8561, 0.1562, 0.8635, 0.1547, 0.7132, 0.1047, 0.7204, 0.1194, 0.7342, 0.1115, 0.7207, 0.1004, 0.9095, 0.1494, 0.9021, 0.1503, 0.913, 0.1651, 0.9173, 0.1645, 0.6637, 0.1188, 0.6499, 0.1108, 0.6434, 0.1259, 0.6509, 0.1302])
me_mesh_ant_001.materials.append(mat_lambert3sg)
me_mesh_ant_001.update()
me_mesh_ant_001.normals_split_custom_set([tuple(v) for v in zip(*[iter([-6.557e-06, -0.5, 0.866, -6.557e-06, -0.5, 0.866, -6.557e-06, -0.5, 0.866, -6.557e-06, -0.5, 0.866, 0.2361, 0.7658, 0.5981, 0.2376, 0.8013, 0.549, 0.2376, 0.8013, 0.549, 0.2362, 0.7667, 0.597, -0.2376, -0.8761, -0.4194, -0.2361, -0.9009, -0.3642, -0.2362, -0.9003, -0.3655, -0.2376, -0.8761, -0.4194, -0.9697, 0.2336, 0.0713, -0.8787, 0.3997, -0.261, -0.8787, 0.3997, -0.261, -0.9697, 0.2336, 0.0713, 0.8334, -0.4338, 0.3424, 0.8334, -0.4338, 0.3424, 0.9501, -0.3054, 0.06274, 0.9501, -0.3054, 0.06274, 0.2322, 0.7071, 0.6679, 0.2361, 0.7658, 0.5981, 0.2362, 0.7667, 0.597, 0.2322, 0.7071, 0.6679, -0.8204, -0.09327, 0.5642, -0.8204, -0.09327, 0.5642, -0.9697, 0.2336, 0.0713, -0.9697, 0.2336, 0.0713, -0.2361, -0.9009, -0.3642, -0.2322, -0.932, -0.2784, -0.2322, -0.932, -0.2784, -0.2362, -0.9003, -0.3655, 0.9501, -0.3054, 0.06274, 0.8905, 0.01035, -0.4549, 0.8905, 0.01035, -0.4549, 0.9501, -0.3054, 0.06274, 9.836e-06, -0.5, 0.866, 9.836e-06, -0.5, 0.866, 9.836e-06, -0.5, 0.866, 9.836e-06, -0.5, 0.866, -0.2361, 0.7658, 0.5981, -0.2362, 0.7667, 0.597, -0.2376, 0.8013, 0.549, -0.2376, 0.8013, 0.549, 0.2376, -0.8761, -0.4194, 0.2376, -0.8761, -0.4194, 0.2362, -0.9003, -0.3655, 0.2361, -0.9009, -0.3642, 0.9697, 0.2336, 0.0713, 0.9697, 0.2336, 0.0713, 0.8787, 0.3997, -0.261, 0.8787, 0.3997, -0.261, -0.8334, -0.4338, 0.3424, -0.9501, -0.3054, 0.06274, -0.9501, -0.3054, 0.06274, -0.8334, -0.4338, 0.3424, -0.2322, 0.7071, 0.6679, -0.2322, 0.7071, 0.6679, -0.2362, 0.7667, 0.597, -0.2361, 0.7658, 0.5981, 0.8204, -0.09327, 0.5642, 0.9697, 0.2336, 0.0713, 0.9697, 0.2336, 0.0713, 0.8204, -0.09327, 0.5642, 0.2361, -0.9009, -0.3642, 0.2362, -0.9003, -0.3655, 0.2322, -0.932, -0.2784, 0.2322, -0.932, -0.2784, -0.9501, -0.3054, 0.06274, -0.9501, -0.3054, 0.06274, -0.8905, 0.01035, -0.4549, -0.8905, 0.01035, -0.4549])] * 3)])
me_mesh_ant_003 = bpy.data.meshes.new('Mesh_Ant.003')
me_mesh_ant_003.from_pydata([(-1.723, 1.521, 22.39), (-1.184, 2.565, 22.25), (-8.552, 6.805, 25.45), (-9.09, 5.761, 25.6), (-1.491, 2.565, 21.1), (-9.497, 7.211, 24.86), (-2.029, 1.521, 21.25), (-10.03, 6.167, 25.01), (-13.6, 5.415, 34.26), (-13.44, 6.043, 34.56), (-14.08, 6.291, 34.38), (-14.24, 5.663, 34.08), (-12.12, 6.169, 32.18), (-13.06, 6.575, 31.59), (-12.53, 7.62, 31.45), (-11.58, 7.214, 32.04), (1.723, 1.521, 22.39), (1.184, 2.565, 22.25), (8.552, 6.805, 25.45), (9.09, 5.761, 25.6), (1.491, 2.565, 21.1), (9.497, 7.211, 24.86), (2.029, 1.521, 21.25), (10.03, 6.167, 25.01), (13.6, 5.415, 34.26), (13.44, 6.043, 34.56), (14.08, 6.291, 34.38), (14.24, 5.663, 34.08), (12.12, 6.169, 32.18), (13.06, 6.575, 31.59), (12.53, 7.62, 31.45), (11.58, 7.214, 32.04)], [], [(0, 1, 2, 3), (1, 4, 5, 2), (4, 6, 7, 5), (6, 0, 3, 7), (8, 9, 10, 11), (3, 12, 13, 7), (7, 13, 14, 5), (5, 14, 15, 2), (2, 15, 12, 3), (12, 8, 11, 13), (13, 11, 10, 14), (14, 10, 9, 15), (15, 9, 8, 12), (16, 19, 18, 17), (17, 18, 21, 20), (20, 21, 23, 22), (22, 23, 19, 16), (24, 27, 26, 25), (19, 23, 29, 28), (23, 21, 30, 29), (21, 18, 31, 30), (18, 19, 28, 31), (28, 29, 27, 24), (29, 30, 26, 27), (30, 31, 25, 26), (31, 28, 24, 25)])
me_mesh_ant_003.polygons.foreach_set('use_smooth', [0, 1, 0, 1, 0, 1, 1, 1, 1, 1, 1, 1, 1, 0, 1, 0, 1, 0, 1, 1, 1, 1, 1, 1, 1, 1])
_k = set([(0, 3), (0, 6), (1, 2), (1, 4), (2, 3), (2, 15), (3, 12), (4, 5), (5, 7), (5, 14), (6, 7), (7, 13), (8, 9), (8, 11), (8, 12), (9, 10), (9, 15), (10, 11), (10, 14), (11, 13), (16, 19), (16, 22), (17, 18), (17, 20), (18, 19), (18, 31), (19, 28), (20, 21), (21, 23), (21, 30), (22, 23), (23, 29), (24, 25), (24, 27), (24, 28), (25, 26), (25, 31), (26, 27), (26, 30), (27, 29)])
me_mesh_ant_003.attributes.new('sharp_edge', 'BOOLEAN', 'EDGE').data.foreach_set('value', [ (min(e.vertices), max(e.vertices)) in _k for e in me_mesh_ant_003.edges])
_uv = me_mesh_ant_003.uv_layers.new(name='UVMap')
_uv.uv.foreach_set('vector', [0.1689, 0.3266, 0.1714, 0.3253, 0.1815, 0.343, 0.179, 0.3443, 0.2189, 0.2158, 0.2182, 0.2185, 0.199, 0.2095, 0.2013, 0.2081, 0.1974, 0.3056, 0.1999, 0.3069, 0.1887, 0.3261, 0.1862, 0.3248, 0.2232, 0.2193, 0.224, 0.2221, 0.2063, 0.2297, 0.2041, 0.2283, 0.7588, 0.8683, 0.7591, 0.8697, 0.7577, 0.8702, 0.7574, 0.8689, 0.6482, 0.7771, 0.6416, 0.7915, 0.6395, 0.7902, 0.6462, 0.7758, 0.758, 0.8395, 0.7589, 0.8251, 0.7612, 0.8254, 0.7603, 0.8398, 0.6415, 0.7587, 0.6349, 0.7443, 0.637, 0.743, 0.6436, 0.7574, 0.7452, 0.8405, 0.7461, 0.8549, 0.7438, 0.8552, 0.7429, 0.8408, 0.6416, 0.7915, 0.6384, 0.796, 0.637, 0.7956, 0.6395, 0.7902, 0.7589, 0.8251, 0.7569, 0.8197, 0.7583, 0.819, 0.7612, 0.8254, 0.6349, 0.7443, 0.6315, 0.7379, 0.6329, 0.7375, 0.637, 0.743, 0.7461, 0.8549, 0.7435, 0.8604, 0.7422, 0.8598, 0.7438, 0.8552, 0.1689, 0.3266, 0.179, 0.3443, 0.1815, 0.343, 0.1714, 0.3253, 0.2189, 0.2158, 0.2013, 0.2081, 0.199, 0.2095, 0.2182, 0.2185, 0.1974, 0.3056, 0.1862, 0.3248, 0.1887, 0.3261, 0.1999, 0.3069, 0.2232, 0.2193, 0.2041, 0.2283, 0.2063, 0.2297, 0.224, 0.2221, 0.7588, 0.8683, 0.7574, 0.8689, 0.7577, 0.8702, 0.7591, 0.8697, 0.6482, 0.7771, 0.6462, 0.7758, 0.6395, 0.7902, 0.6416, 0.7915, 0.758, 0.8395, 0.7603, 0.8398, 0.7612, 0.8254, 0.7589, 0.8251, 0.6415, 0.7587, 0.6436, 0.7574, 0.637, 0.743, 0.6349, 0.7443, 0.7452, 0.8405, 0.7429, 0.8408, 0.7438, 0.8552, 0.7461, 0.8549, 0.6416, 0.7915, 0.6395, 0.7902, 0.637, 0.7956, 0.6384, 0.796, 0.7589, 0.8251, 0.7612, 0.8254, 0.7583, 0.819, 0.7569, 0.8197, 0.6349, 0.7443, 0.637, 0.743, 0.6329, 0.7375, 0.6315, 0.7379, 0.7461, 0.8549, 0.7438, 0.8552, 0.7422, 0.8598, 0.7435, 0.8604])
me_mesh_ant_003.materials.append(mat_lambert3sg)
me_mesh_ant_003.update()
me_mesh_ant_003.normals_split_custom_set([tuple(v) for v in zip(*[iter([0.3682, -0.06165, 0.9277, 0.3682, -0.06165, 0.9277, 0.3682, -0.06165, 0.9277, 0.3682, -0.06165, 0.9277, 0.4547, 0.8823, -0.1218, 0.4547, 0.8823, -0.1218, 0.3915, 0.9201, 0.006061, 0.4136, 0.9097, -0.0367, -0.3889, 0.07361, -0.9183, -0.3889, 0.07361, -0.9183, -0.3889, 0.07361, -0.9183, -0.3889, 0.07361, -0.9183, -0.4547, -0.8823, 0.1218, -0.4547, -0.8823, 0.1218, -0.4136, -0.9097, 0.03672, -0.3915, -0.9201, -0.006056, -0.3741, -0.3176, 0.8713, -0.3741, -0.3176, 0.8713, -0.3741, -0.3176, 0.8713, -0.3741, -0.3176, 0.8713, -0.4136, -0.9097, 0.03672, -0.3001, -0.9365, -0.1814, -0.3086, -0.9369, -0.1645, -0.3915, -0.9201, -0.006056, -0.8337, 0.3735, -0.4067, -0.8503, 0.3801, -0.364, -0.8404, 0.3762, -0.3901, -0.8337, 0.3735, -0.4067, 0.3915, 0.9201, 0.006061, 0.2944, 0.936, 0.1928, 0.2826, 0.935, 0.2144, 0.4136, 0.9097, -0.0367, 0.8337, -0.3735, 0.4067, 0.8317, -0.3743, 0.4101, 0.8283, -0.3756, 0.4158, 0.8337, -0.3735, 0.4067, -0.3001, -0.9365, -0.1814, -0.1633, -0.8924, -0.4207, -0.1633, -0.8924, -0.4207, -0.3086, -0.9369, -0.1645, -0.8503, 0.3801, -0.364, -0.8766, 0.3904, -0.2815, -0.8766, 0.3904, -0.2815, -0.8404, 0.3762, -0.3901, 0.2944, 0.936, 0.1928, 0.126, 0.8693, 0.4779, 0.126, 0.8693, 0.4779, 0.2826, 0.935, 0.2144, 0.8317, -0.3743, 0.4101, 0.817, -0.3795, 0.4341, 0.817, -0.3795, 0.4341, 0.8283, -0.3756, 0.4158, -0.3682, -0.06165, 0.9277, -0.3682, -0.06165, 0.9277, -0.3682, -0.06165, 0.9277, -0.3682, -0.06165, 0.9277, -0.4547, 0.8823, -0.1218, -0.4136, 0.9097, -0.0367, -0.3915, 0.9201, 0.006061, -0.4547, 0.8823, -0.1218, 0.3889, 0.07361, -0.9183, 0.3889, 0.07361, -0.9183, 0.3889, 0.07361, -0.9183, 0.3889, 0.07361, -0.9183, 0.4547, -0.8823, 0.1218, 0.3915, -0.9201, -0.006056, 0.4136, -0.9097, 0.03672, 0.4547, -0.8823, 0.1218, 0.3741, -0.3176, 0.8713, 0.3741, -0.3176, 0.8713, 0.3741, -0.3176, 0.8713, 0.3741, -0.3176, 0.8713, 0.4136, -0.9097, 0.03672, 0.3915, -0.9201, -0.006056, 0.3086, -0.9369, -0.1645, 0.3001, -0.9365, -0.1814, 0.8337, 0.3735, -0.4067, 0.8337, 0.3735, -0.4067, 0.8404, 0.3762, -0.3901, 0.8503, 0.3801, -0.364, -0.3915, 0.9201, 0.006061, -0.4136, 0.9097, -0.0367, -0.2826, 0.935, 0.2144, -0.2939, 0.9362, 0.1926, -0.8337, -0.3735, 0.4067, -0.8337, -0.3735, 0.4067, -0.8283, -0.3756, 0.4158, -0.8317, -0.3743, 0.4101, 0.3001, -0.9365, -0.1814, 0.3086, -0.9369, -0.1645, 0.1633, -0.8924, -0.4207, 0.1633, -0.8924, -0.4207, 0.8503, 0.3801, -0.364, 0.8404, 0.3762, -0.3901, 0.8766, 0.3904, -0.2815, 0.8766, 0.3904, -0.2815, -0.2939, 0.9362, 0.1926, -0.2826, 0.935, 0.2144, -0.126, 0.8693, 0.4779, -0.126, 0.8693, 0.4779, -0.8317, -0.3743, 0.4101, -0.8283, -0.3756, 0.4158, -0.817, -0.3795, 0.4341, -0.817, -0.3795, 0.4341])] * 3)])
me_mesh_ant_004 = bpy.data.meshes.new('Mesh_Ant.004')
me_mesh_ant_004.from_pydata([(-1.125, -0.7218, -7.917), (-0.4842, 0.3227, -9.373), (-3.981, 0.03799, -10.8), (-4.287, -0.7218, -10.11), (0.1562, -0.7218, -10.83), (-3.675, -0.7218, -11.5), (-0.4842, -1.766, -9.373), (-3.981, -1.482, -10.8), (-16.52, -6.556, -34.02), (-16.03, -6.009, -34.25), (-15.53, -6.556, -34.47), (-16.03, -7.103, -34.25), (-6.219, -0.7218, -10.99), (-5.739, -1.482, -11.57), (-5.259, -0.7218, -12.16), (-5.739, 0.03799, -11.57), (-10.54, 4.804, -19.34), (-9.885, 4.044, -19.74), (-9.235, 4.804, -20.13), (-9.885, 5.564, -19.74), (-12.31, 0.2293, -23.28), (-11.62, -0.5305, -23.59), (-10.93, 0.2293, -23.9), (-11.62, 0.9891, -23.59), (-12.12, 0.2293, -23.36), (-11.62, -0.3177, -23.59), (-11.12, 0.2293, -23.81), (-11.62, 0.7763, -23.59), (-15.07, -5.688, -30.51), (-14.58, -6.235, -30.74), (-14.08, -5.688, -30.96), (-14.58, -5.141, -30.74), (1.125, -0.7218, -7.917), (0.4842, 0.3227, -9.373), (3.981, 0.03799, -10.8), (4.287, -0.7218, -10.11), (-0.1562, -0.7218, -10.83), (3.675, -0.7218, -11.5), (0.4842, -1.766, -9.373), (3.981, -1.482, -10.8), (16.52, -6.556, -34.02), (16.03, -6.009, -34.25), (15.53, -6.556, -34.47), (16.03, -7.103, -34.25), (6.219, -0.7218, -10.99), (5.739, -1.482, -11.57), (5.259, -0.7218, -12.16), (5.739, 0.03799, -11.57), (10.54, 4.804, -19.34), (9.885, 4.044, -19.74), (9.235, 4.804, -20.13), (9.885, 5.564, -19.74), (12.31, 0.2293, -23.28), (11.62, -0.5305, -23.59), (10.93, 0.2293, -23.9), (11.62, 0.9891, -23.59), (12.12, 0.2293, -23.36), (11.62, -0.3177, -23.59), (11.12, 0.2293, -23.81), (11.62, 0.7763, -23.59), (15.07, -5.688, -30.51), (14.58, -6.235, -30.74), (14.08, -5.688, -30.96), (14.58, -5.141, -30.74)], [], [(0, 1, 2, 3), (1, 4, 5, 2), (4, 6, 7, 5), (6, 0, 3, 7), (8, 9, 10, 11), (3, 12, 13, 7), (7, 13, 14, 5), (5, 14, 15, 2), (2, 15, 12, 3), (12, 16, 17, 13), (13, 17, 18, 14), (14, 18, 19, 15), (15, 19, 16, 12), (16, 20, 21, 17), (17, 21, 22, 18), (18, 22, 23, 19), (19, 23, 20, 16), (20, 24, 25, 21), (21, 25, 26, 22), (22, 26, 27, 23), (23, 27, 24, 20), (28, 8, 11, 29), (29, 11, 10, 30), (30, 10, 9, 31), (31, 9, 8, 28), (25, 29, 30, 26), (26, 30, 31, 27), (27, 31, 28, 24), (24, 28, 29, 25), (32, 35, 34, 33), (33, 34, 37, 36), (36, 37, 39, 38), (38, 39, 35, 32), (40, 43, 42, 41), (35, 39, 45, 44), (39, 37, 46, 45), (37, 34, 47, 46), (34, 35, 44, 47), (44, 45, 49, 48), (45, 46, 50, 49), (46, 47, 51, 50), (47, 44, 48, 51), (48, 49, 53, 52), (49, 50, 54, 53), (50, 51, 55, 54), (51, 48, 52, 55), (52, 53, 57, 56), (53, 54, 58, 57), (54, 55, 59, 58), (55, 52, 56, 59), (60, 61, 43, 40), (61, 62, 42, 43), (62, 63, 41, 42), (63, 60, 40, 41), (57, 58, 62, 61), (58, 59, 63, 62), (59, 56, 60, 63), (56, 57, 61, 60)])
me_mesh_ant_004.polygons.foreach_set('use_smooth', [0, 0, 0, 0, 0, 0, 0, 0, 0, 0, 0, 0, 0, 0, 0, 0, 0, 0, 0, 0, 0, 1, 1, 1, 1, 1, 1, 1, 1, 0, 0, 0, 0, 0, 0, 0, 0, 0, 0, 0, 0, 0, 0, 0, 0, 0, 0, 0, 0, 0, 1, 1, 1, 1, 1, 1, 1, 1])
_k = set([(8, 9), (8, 11), (8, 28), (9, 10), (9, 31), (10, 11), (10, 30), (11, 29), (24, 25), (24, 27), (24, 28), (25, 26), (25, 29), (26, 27), (26, 30), (27, 31), (40, 41), (40, 43), (40, 60), (41, 42), (41, 63), (42, 43), (42, 62), (43, 61), (56, 57), (56, 59), (56, 60), (57, 58), (57, 61), (58, 59), (58, 62), (59, 63)])
me_mesh_ant_004.attributes.new('sharp_edge', 'BOOLEAN', 'EDGE').data.foreach_set('value', [ (min(e.vertices), max(e.vertices)) in _k for e in me_mesh_ant_004.edges])
_uv = me_mesh_ant_004.uv_layers.new(name='UVMap')
_uv.uv.foreach_set('vector', [0.7757, 0.001992, 0.7878, 0.01887, 0.7845, 0.03542, 0.7757, 0.02736, 0.6831, 0.1704, 0.6905, 0.1535, 0.6461, 0.1457, 0.6426, 0.1538, 0.6905, 0.1535, 0.6831, 0.1704, 0.6426, 0.1538, 0.6461, 0.1457, 0.6831, 0.1704, 0.6757, 0.1872, 0.6391, 0.1619, 0.6426, 0.1538, 0.8788, 0.7773, 0.8822, 0.7735, 0.8856, 0.7773, 0.8822, 0.781, 0.6391, 0.1619, 0.6167, 0.1517, 0.6222, 0.1448, 0.6426, 0.1538, 0.6426, 0.1538, 0.6222, 0.1448, 0.6278, 0.138, 0.6461, 0.1457, 0.6461, 0.1457, 0.6278, 0.138, 0.6222, 0.1448, 0.6426, 0.1538, 0.7845, 0.03542, 0.7845, 0.04438, 0.7757, 0.03756, 0.7757, 0.02736, 0.6167, 0.1517, 0.5666, 0.05482, 0.5742, 0.05026, 0.6222, 0.1448, 0.6222, 0.1448, 0.5742, 0.05026, 0.5817, 0.04571, 0.6278, 0.138, 0.2293, 0.8869, 0.2933, 0.7946, 0.3022, 0.7991, 0.2381, 0.8937, 0.7845, 0.04438, 0.8486, 0.139, 0.8398, 0.1344, 0.7757, 0.03756, 0.5666, 0.05482, 0.546, 0.009229, 0.554, 0.005611, 0.5742, 0.05026, 0.5742, 0.05026, 0.554, 0.005611, 0.5621, 0.001992, 0.5817, 0.04571, 0.2969, 0.9063, 0.2772, 0.9593, 0.2692, 0.9505, 0.2893, 0.8975, 0.8486, 0.139, 0.7956, 0.1836, 0.7868, 0.18, 0.8398, 0.1344, 0.2612, 0.9593, 0.2634, 0.9593, 0.2692, 0.9656, 0.2692, 0.9681, 0.2692, 0.9681, 0.2692, 0.9656, 0.275, 0.9593, 0.2772, 0.9593, 0.2772, 0.9593, 0.275, 0.9593, 0.2692, 0.9529, 0.2692, 0.9505, 0.2692, 0.9505, 0.2692, 0.9529, 0.2634, 0.9593, 0.2612, 0.9593, 0.7773, 0.628, 0.7714, 0.652, 0.7676, 0.6535, 0.7736, 0.6296, 0.7914, 0.6537, 0.7855, 0.6298, 0.7892, 0.6282, 0.7951, 0.6522, 0.7951, 0.6522, 0.7892, 0.6282, 0.7929, 0.6298, 0.7988, 0.6537, 0.781, 0.6296, 0.7751, 0.6535, 0.7714, 0.652, 0.7773, 0.628, 0.814, 0.5808, 0.7736, 0.6296, 0.7773, 0.6311, 0.8177, 0.5823, 0.8355, 0.701, 0.7951, 0.6522, 0.7988, 0.6537, 0.8393, 0.7025, 0.8214, 0.5808, 0.781, 0.6296, 0.7773, 0.628, 0.8177, 0.5792, 0.8177, 0.5792, 0.7773, 0.628, 0.7736, 0.6296, 0.814, 0.5808, 0.7757, 0.001992, 0.7757, 0.02736, 0.7845, 0.03542, 0.7878, 0.01887, 0.6831, 0.1704, 0.6426, 0.1538, 0.6461, 0.1457, 0.6905, 0.1535, 0.6905, 0.1535, 0.6461, 0.1457, 0.6426, 0.1538, 0.6831, 0.1704, 0.6831, 0.1704, 0.6426, 0.1538, 0.6391, 0.1619, 0.6757, 0.1872, 0.8788, 0.7773, 0.8822, 0.781, 0.8856, 0.7773, 0.8822, 0.7735, 0.6391, 0.1619, 0.6426, 0.1538, 0.6222, 0.1448, 0.6167, 0.1517, 0.6426, 0.1538, 0.6461, 0.1457, 0.6278, 0.138, 0.6222, 0.1448, 0.6461, 0.1457, 0.6426, 0.1538, 0.6222, 0.1448, 0.6278, 0.138, 0.7845, 0.03542, 0.7757, 0.02736, 0.7757, 0.03756, 0.7845, 0.04438, 0.6167, 0.1517, 0.6222, 0.1448, 0.5742, 0.05026, 0.5666, 0.05482, 0.6222, 0.1448, 0.6278, 0.138, 0.5817, 0.04571, 0.5742, 0.05026, 0.2293, 0.8869, 0.2381, 0.8937, 0.3022, 0.7991, 0.2933, 0.7946, 0.7845, 0.04438, 0.7757, 0.03756, 0.8398, 0.1344, 0.8486, 0.139, 0.5666, 0.05482, 0.5742, 0.05026, 0.554, 0.005611, 0.546, 0.009229, 0.5742, 0.05026, 0.5817, 0.04571, 0.5621, 0.001992, 0.554, 0.005611, 0.2969, 0.9063, 0.2893, 0.8975, 0.2692, 0.9505, 0.2772, 0.9593, 0.8486, 0.139, 0.8398, 0.1344, 0.7868, 0.18, 0.7956, 0.1836, 0.2612, 0.9593, 0.2692, 0.9681, 0.2692, 0.9656, 0.2634, 0.9593, 0.2692, 0.9681, 0.2772, 0.9593, 0.275, 0.9593, 0.2692, 0.9656, 0.2772, 0.9593, 0.2692, 0.9505, 0.2692, 0.9529, 0.275, 0.9593, 0.2692, 0.9505, 0.2612, 0.9593, 0.2634, 0.9593, 0.2692, 0.9529, 0.7773, 0.628, 0.7736, 0.6296, 0.7676, 0.6535, 0.7714, 0.652, 0.7914, 0.6537, 0.7951, 0.6522, 0.7892, 0.6282, 0.7855, 0.6298, 0.7951, 0.6522, 0.7988, 0.6537, 0.7929, 0.6298, 0.7892, 0.6282, 0.781, 0.6296, 0.7773, 0.628, 0.7714, 0.652, 0.7751, 0.6535, 0.814, 0.5808, 0.8177, 0.5823, 0.7773, 0.6311, 0.7736, 0.6296, 0.8355, 0.701, 0.8393, 0.7025, 0.7988, 0.6537, 0.7951, 0.6522, 0.8214, 0.5808, 0.8177, 0.5792, 0.7773, 0.628, 0.781, 0.6296, 0.8177, 0.5792, 0.814, 0.5808, 0.7736, 0.6296, 0.7773, 0.628])
me_mesh_ant_004.materials.append(mat_lambert3sg)
me_mesh_ant_004.update()
me_mesh_ant_004.normals_split_custom_set([tuple(v) for v in zip(*[iter([-0.318, 0.7907, 0.5231, -0.318, 0.7907, 0.5231, -0.318, 0.7907, 0.5231, -0.318, 0.7907, 0.5231, 0.1407, 0.7883, -0.599, 0.1407, 0.7883, -0.599, 0.1407, 0.7883, -0.599, 0.1407, 0.7883, -0.599, 0.1407, -0.7883, -0.599, 0.1407, -0.7883, -0.599, 0.1407, -0.7883, -0.599, 0.1407, -0.7883, -0.599, -0.318, -0.7907, 0.5231, -0.318, -0.7907, 0.5231, -0.318, -0.7907, 0.5231, -0.318, -0.7907, 0.5231, -0.4109, 1.594e-06, -0.9117, -0.4109, 1.594e-06, -0.9117, -0.4109, 1.594e-06, -0.9117, -0.4109, 1.594e-06, -0.9117, -0.2915, -0.701, 0.6509, -0.2915, -0.701, 0.6509, -0.2915, -0.701, 0.6509, -0.2915, -0.701, 0.6509, 0.2824, -0.7003, -0.6556, 0.2824, -0.7003, -0.6556, 0.2824, -0.7003, -0.6556, 0.2824, -0.7003, -0.6556, 0.2824, 0.7003, -0.6556, 0.2824, 0.7003, -0.6556, 0.2824, 0.7003, -0.6556, 0.2824, 0.7003, -0.6556, -0.2915, 0.701, 0.6509, -0.2915, 0.701, 0.6509, -0.2915, 0.701, 0.6509, -0.2915, 0.701, 0.6509, -0.7998, -0.6002, 0.008242, -0.7998, -0.6002, 0.008242, -0.7998, -0.6002, 0.008242, -0.7998, -0.6002, 0.008242, 0.3537, -0.6789, -0.6434, 0.3537, -0.6789, -0.6434, 0.3537, -0.6789, -0.6434, 0.3537, -0.6789, -0.6434, 0.8034, 0.5954, 0.003363, 0.8034, 0.5954, 0.003363, 0.8034, 0.5954, 0.003363, 0.8034, 0.5954, 0.003363, -0.3592, 0.6801, 0.6391, -0.3592, 0.6801, 0.6391, -0.3592, 0.6801, 0.6391, -0.3592, 0.6801, 0.6391, -0.239, -0.5745, 0.7829, -0.239, -0.5745, 0.7829, -0.239, -0.5745, 0.7829, -0.239, -0.5745, 0.7829, 0.7793, -0.547, 0.3056, 0.7793, -0.547, 0.3056, 0.7793, -0.547, 0.3056, 0.7793, -0.547, 0.3056, 0.2314, 0.5702, -0.7882, 0.2314, 0.5702, -0.7882, 0.2314, 0.5702, -0.7882, 0.2314, 0.5702, -0.7882, -0.7797, 0.5517, -0.2962, -0.7797, 0.5517, -0.2962, -0.7797, 0.5517, -0.2962, -0.7797, 0.5517, -0.2962, -0.411, 1.715e-06, -0.9117, -0.411, 1.715e-06, -0.9117, -0.411, 1.715e-06, -0.9117, -0.411, 1.715e-06, -0.9117, -0.411, 6.002e-06, -0.9117, -0.411, 6.002e-06, -0.9117, -0.411, 6.002e-06, -0.9117, -0.411, 6.002e-06, -0.9117, -0.4109, -5.145e-06, -0.9117, -0.4109, -5.145e-06, -0.9117, -0.4109, -5.145e-06, -0.9117, -0.4109, -5.145e-06, -0.9117, -0.4109, -8.575e-07, -0.9117, -0.4109, -8.575e-07, -0.9117, -0.4109, -8.575e-07, -0.9117, -0.4109, -8.575e-07, -0.9117, -0.4334, -0.6511, 0.6231, -0.5818, -0.7003, 0.4136, -0.5818, -0.7003, 0.4136, -0.4712, -0.6668, 0.5774, 0.7516, -0.6558, 0.07155, 0.7084, -0.6954, -0.1207, 0.7084, -0.6954, -0.1207, 0.7578, -0.6413, 0.1206, 0.4712, 0.6668, -0.5774, 0.5818, 0.7003, -0.4136, 0.5818, 0.7003, -0.4136, 0.4334, 0.6511, -0.6231, -0.7578, 0.6413, -0.1206, -0.7084, 0.6954, 0.1207, -0.7084, 0.6954, 0.1207, -0.7516, 0.6558, -0.07153, 0.7634, -0.616, 0.1945, 0.7516, -0.6558, 0.07155, 0.7578, -0.6413, 0.1206, 0.7634, -0.616, 0.1945, 0.383, 0.6277, -0.6778, 0.4712, 0.6668, -0.5774, 0.4334, 0.6511, -0.6231, 0.383, 0.6277, -0.6778, -0.7634, 0.616, -0.1945, -0.7578, 0.6413, -0.1206, -0.7516, 0.6558, -0.07153, -0.7634, 0.616, -0.1945, -0.383, -0.6277, 0.6778, -0.4334, -0.6511, 0.6231, -0.4712, -0.6668, 0.5774, -0.383, -0.6277, 0.6778, 0.318, 0.7907, 0.5231, 0.318, 0.7907, 0.5231, 0.318, 0.7907, 0.5231, 0.318, 0.7907, 0.5231, -0.1407, 0.7883, -0.599, -0.1407, 0.7883, -0.599, -0.1407, 0.7883, -0.599, -0.1407, 0.7883, -0.599, -0.1407, -0.7883, -0.599, -0.1407, -0.7883, -0.599, -0.1407, -0.7883, -0.599, -0.1407, -0.7883, -0.599, 0.318, -0.7907, 0.5231, 0.318, -0.7907, 0.5231, 0.318, -0.7907, 0.5231, 0.318, -0.7907, 0.5231, 0.4109, 1.594e-06, -0.9117, 0.4109, 1.594e-06, -0.9117, 0.4109, 1.594e-06, -0.9117, 0.4109, 1.594e-06, -0.9117, 0.2915, -0.701, 0.6509, 0.2915, -0.701, 0.6509, 0.2915, -0.701, 0.6509, 0.2915, -0.701, 0.6509, -0.2824, -0.7003, -0.6556, -0.2824, -0.7003, -0.6556, -0.2824, -0.7003, -0.6556, -0.2824, -0.7003, -0.6556, -0.2824, 0.7003, -0.6556, -0.2824, 0.7003, -0.6556, -0.2824, 0.7003, -0.6556, -0.2824, 0.7003, -0.6556, 0.2915, 0.701, 0.6509, 0.2915, 0.701, 0.6509, 0.2915, 0.701, 0.6509, 0.2915, 0.701, 0.6509, 0.7998, -0.6002, 0.008242, 0.7998, -0.6002, 0.008242, 0.7998, -0.6002, 0.008242, 0.7998, -0.6002, 0.008242, -0.3537, -0.6789, -0.6434, -0.3537, -0.6789, -0.6434, -0.3537, -0.6789, -0.6434, -0.3537, -0.6789, -0.6434, -0.8034, 0.5954, 0.003363, -0.8034, 0.5954, 0.003363, -0.8034, 0.5954, 0.003363, -0.8034, 0.5954, 0.003363, 0.3592, 0.6801, 0.6391, 0.3592, 0.6801, 0.6391, 0.3592, 0.6801, 0.6391, 0.3592, 0.6801, 0.6391, 0.239, -0.5745, 0.7829, 0.239, -0.5745, 0.7829, 0.239, -0.5745, 0.7829, 0.239, -0.5745, 0.7829, -0.7793, -0.547, 0.3056, -0.7793, -0.547, 0.3056, -0.7793, -0.547, 0.3056, -0.7793, -0.547, 0.3056, -0.2314, 0.5702, -0.7882, -0.2314, 0.5702, -0.7882, -0.2314, 0.5702, -0.7882, -0.2314, 0.5702, -0.7882, 0.7797, 0.5517, -0.2962, 0.7797, 0.5517, -0.2962, 0.7797, 0.5517, -0.2962, 0.7797, 0.5517, -0.2962, 0.411, 1.715e-06, -0.9117, 0.411, 1.715e-06, -0.9117, 0.411, 1.715e-06, -0.9117, 0.411, 1.715e-06, -0.9117, 0.411, 5.145e-06, -0.9117, 0.411, 5.145e-06, -0.9117, 0.411, 5.145e-06, -0.9117, 0.411, 5.145e-06, -0.9117, 0.4109, -5.145e-06, -0.9117, 0.4109, -5.145e-06, -0.9117, 0.4109, -5.145e-06, -0.9117, 0.4109, -5.145e-06, -0.9117, 0.411, 0.0, -0.9117, 0.411, 0.0, -0.9117, 0.411, 0.0, -0.9117, 0.411, 0.0, -0.9117, 0.4334, -0.6511, 0.6231, 0.4712, -0.6668, 0.5774, 0.5818, -0.7003, 0.4136, 0.5818, -0.7003, 0.4136, -0.7516, -0.6558, 0.07155, -0.7578, -0.6413, 0.1206, -0.7084, -0.6954, -0.1207, -0.7084, -0.6954, -0.1207, -0.4712, 0.6668, -0.5774, -0.4334, 0.6511, -0.6231, -0.5818, 0.7003, -0.4136, -0.5818, 0.7003, -0.4136, 0.7578, 0.6413, -0.1206, 0.7516, 0.6558, -0.07153, 0.7084, 0.6954, 0.1207, 0.7084, 0.6954, 0.1207, -0.7634, -0.616, 0.1945, -0.7634, -0.616, 0.1945, -0.7578, -0.6413, 0.1206, -0.7516, -0.6558, 0.07155, -0.383, 0.6277, -0.6778, -0.383, 0.6277, -0.6778, -0.4334, 0.6511, -0.6231, -0.4712, 0.6668, -0.5774, 0.7634, 0.616, -0.1945, 0.7634, 0.616, -0.1945, 0.7516, 0.6558, -0.07153, 0.7578, 0.6413, -0.1206, 0.383, -0.6277, 0.6778, 0.383, -0.6277, 0.6778, 0.4712, -0.6668, 0.5774, 0.4334, -0.6511, 0.6231])] * 3)])
me_mesh_ant_005 = bpy.data.meshes.new('Mesh_Ant.005')
me_mesh_ant_005.from_pydata([(-1.72, -0.7218, -3.284), (-2.391, -1.438, -2.424), (-4.495, -1.482, -4.432), (-3.875, -0.7218, -4.871), (-3.063, -0.7218, -1.564), (-5.114, -0.7218, -3.992), (-2.391, -0.005507, -2.424), (-4.495, 0.03799, -4.432), (-24.66, -6.49, 8.971), (-24.33, -7.037, 9.405), (-24.0, -6.49, 9.84), (-24.33, -5.943, 9.405), (-5.997, -0.7218, -6.758), (-6.005, 0.03799, -5.998), (-6.013, -0.7218, -5.238), (-6.005, -1.482, -5.998), (-13.58, 4.247, -3.023), (-13.19, 5.007, -2.369), (-12.8, 4.247, -1.715), (-13.19, 3.488, -2.369), (-17.34, 1.031, 0.5953), (-16.88, 1.791, 1.198), (-16.41, 1.031, 1.801), (-16.88, 0.2714, 1.198), (-17.21, 1.031, 0.7642), (-16.88, 1.578, 1.198), (-16.54, 1.031, 1.633), (-16.88, 0.4842, 1.198), (-22.44, -4.853, 6.531), (-22.11, -4.306, 6.965), (-21.78, -4.853, 7.399), (-22.11, -5.4, 6.965), (1.72, -0.7218, -3.284), (2.391, -1.438, -2.424), (4.495, -1.482, -4.432), (3.875, -0.7218, -4.871), (3.063, -0.7218, -1.564), (5.114, -0.7218, -3.992), (2.391, -0.005507, -2.424), (4.495, 0.03799, -4.432), (24.66, -6.49, 8.971), (24.33, -7.037, 9.405), (24.0, -6.49, 9.84), (24.33, -5.943, 9.405), (5.997, -0.7218, -6.758), (6.005, 0.03799, -5.998), (6.013, -0.7218, -5.238), (6.005, -1.482, -5.998), (13.58, 4.247, -3.023), (13.19, 5.007, -2.369), (12.8, 4.247, -1.715), (13.19, 3.488, -2.369), (17.34, 1.031, 0.5953), (16.88, 1.791, 1.198), (16.41, 1.031, 1.801), (16.88, 0.2714, 1.198), (17.21, 1.031, 0.7642), (16.88, 1.578, 1.198), (16.54, 1.031, 1.633), (16.88, 0.4842, 1.198), (22.44, -4.853, 6.531), (22.11, -4.306, 6.965), (21.78, -4.853, 7.399), (22.11, -5.4, 6.965)], [], [(0, 1, 2, 3), (1, 4, 5, 2), (4, 6, 7, 5), (6, 0, 3, 7), (8, 9, 10, 11), (3, 12, 13, 7), (7, 13, 14, 5), (5, 14, 15, 2), (2, 15, 12, 3), (12, 16, 17, 13), (13, 17, 18, 14), (14, 18, 19, 15), (15, 19, 16, 12), (16, 20, 21, 17), (17, 21, 22, 18), (18, 22, 23, 19), (19, 23, 20, 16), (20, 24, 25, 21), (21, 25, 26, 22), (22, 26, 27, 23), (23, 27, 24, 20), (28, 8, 11, 29), (29, 11, 10, 30), (30, 10, 9, 31), (31, 9, 8, 28), (25, 29, 30, 26), (26, 30, 31, 27), (27, 31, 28, 24), (24, 28, 29, 25), (32, 35, 34, 33), (33, 34, 37, 36), (36, 37, 39, 38), (38, 39, 35, 32), (40, 43, 42, 41), (35, 39, 45, 44), (39, 37, 46, 45), (37, 34, 47, 46), (34, 35, 44, 47), (44, 45, 49, 48), (45, 46, 50, 49), (46, 47, 51, 50), (47, 44, 48, 51), (48, 49, 53, 52), (49, 50, 54, 53), (50, 51, 55, 54), (51, 48, 52, 55), (52, 53, 57, 56), (53, 54, 58, 57), (54, 55, 59, 58), (55, 52, 56, 59), (60, 61, 43, 40), (61, 62, 42, 43), (62, 63, 41, 42), (63, 60, 40, 41), (57, 58, 62, 61), (58, 59, 63, 62), (59, 56, 60, 63), (56, 57, 61, 60)])
me_mesh_ant_005.polygons.foreach_set('use_smooth', [0, 0, 0, 0, 0, 0, 0, 0, 0, 0, 0, 0, 0, 0, 0, 0, 0, 0, 0, 0, 0, 1, 1, 1, 1, 1, 1, 1, 1, 0, 0, 0, 0, 0, 0, 0, 0, 0, 0, 0, 0, 0, 0, 0, 0, 0, 0, 0, 0, 0, 1, 1, 1, 1, 1, 1, 1, 1])
_k = set([(8, 9), (8, 11), (8, 28), (9, 10), (9, 31), (10, 11), (10, 30), (11, 29), (24, 25), (24, 27), (24, 28), (25, 26), (25, 29), (26, 27), (26, 30), (27, 31), (40, 41), (40, 43), (40, 60), (41, 42), (41, 63), (42, 43), (42, 62), (43, 61), (56, 57), (56, 59), (56, 60), (57, 58), (57, 61), (58, 59), (58, 62), (59, 63)])
me_mesh_ant_005.attributes.new('sharp_edge', 'BOOLEAN', 'EDGE').data.foreach_set('value', [ (min(e.vertices), max(e.vertices)) in _k for e in me_mesh_ant_005.edges])
_uv = me_mesh_ant_005.uv_layers.new(name='UVMap')
_uv.uv.foreach_set('vector', [0.2147, 0.7885, 0.2214, 0.7938, 0.2057, 0.8103, 0.2023, 0.8054, 0.2214, 0.7938, 0.2282, 0.799, 0.2091, 0.8151, 0.2057, 0.8103, 0.1429, 0.799, 0.1496, 0.7938, 0.1653, 0.8103, 0.1619, 0.8151, 0.1496, 0.7938, 0.1564, 0.7885, 0.1688, 0.8054, 0.1653, 0.8103, 0.8082, 0.8131, 0.8053, 0.8108, 0.8082, 0.8085, 0.8112, 0.8108, 0.1688, 0.8054, 0.1836, 0.822, 0.1776, 0.8221, 0.1653, 0.8103, 0.1653, 0.8103, 0.1776, 0.8221, 0.1717, 0.8221, 0.1619, 0.8151, 0.2091, 0.8151, 0.1994, 0.8221, 0.1934, 0.8221, 0.2057, 0.8103, 0.2057, 0.8103, 0.1934, 0.8221, 0.1875, 0.822, 0.2023, 0.8054, 0.1836, 0.822, 0.1543, 0.8814, 0.1492, 0.8784, 0.1776, 0.8221, 0.1776, 0.8221, 0.1492, 0.8784, 0.1441, 0.8753, 0.1717, 0.8221, 0.1994, 0.8221, 0.227, 0.8753, 0.2219, 0.8784, 0.1934, 0.8221, 0.1934, 0.8221, 0.2219, 0.8784, 0.2167, 0.8814, 0.1875, 0.822, 0.1543, 0.8814, 0.126, 0.9109, 0.1212, 0.9072, 0.1492, 0.8784, 0.1492, 0.8784, 0.1212, 0.9072, 0.1165, 0.9036, 0.1441, 0.8753, 0.227, 0.8753, 0.2545, 0.9036, 0.2498, 0.9072, 0.2219, 0.8784, 0.2219, 0.8784, 0.2498, 0.9072, 0.2451, 0.9109, 0.2167, 0.8814, 0.3905, 0.7591, 0.3905, 0.7578, 0.3948, 0.7544, 0.3964, 0.7544, 0.3964, 0.7544, 0.3948, 0.7544, 0.3905, 0.751, 0.3905, 0.7497, 0.2628, 0.7963, 0.2615, 0.7963, 0.2581, 0.792, 0.2581, 0.7903, 0.3845, 0.7544, 0.3862, 0.7544, 0.3905, 0.7578, 0.3905, 0.7591, 0.817, 0.8262, 0.8082, 0.8131, 0.8112, 0.8108, 0.8199, 0.8239, 0.8433, 0.8752, 0.8314, 0.8621, 0.8332, 0.8598, 0.8451, 0.8729, 0.6521, 0.8439, 0.6433, 0.857, 0.6404, 0.8547, 0.6492, 0.8416, 0.6096, 0.8532, 0.5977, 0.8663, 0.596, 0.864, 0.6078, 0.8509, 0.8515, 0.8548, 0.8199, 0.8239, 0.817, 0.8216, 0.8486, 0.8525, 0.6837, 0.813, 0.6521, 0.8439, 0.6492, 0.8416, 0.6807, 0.8107, 0.6377, 0.8223, 0.6096, 0.8532, 0.6078, 0.8509, 0.6359, 0.82, 0.8486, 0.8571, 0.817, 0.8262, 0.8199, 0.8239, 0.8515, 0.8548, 0.2147, 0.7885, 0.2023, 0.8054, 0.2057, 0.8103, 0.2214, 0.7938, 0.2214, 0.7938, 0.2057, 0.8103, 0.2091, 0.8151, 0.2282, 0.799, 0.1429, 0.799, 0.1619, 0.8151, 0.1653, 0.8103, 0.1496, 0.7938, 0.1496, 0.7938, 0.1653, 0.8103, 0.1688, 0.8054, 0.1564, 0.7885, 0.8082, 0.8131, 0.8112, 0.8108, 0.8082, 0.8085, 0.8053, 0.8108, 0.1688, 0.8054, 0.1653, 0.8103, 0.1776, 0.8221, 0.1836, 0.822, 0.1653, 0.8103, 0.1619, 0.8151, 0.1717, 0.8221, 0.1776, 0.8221, 0.2091, 0.8151, 0.2057, 0.8103, 0.1934, 0.8221, 0.1994, 0.8221, 0.2057, 0.8103, 0.2023, 0.8054, 0.1875, 0.822, 0.1934, 0.8221, 0.1836, 0.822, 0.1776, 0.8221, 0.1492, 0.8784, 0.1543, 0.8814, 0.1776, 0.8221, 0.1717, 0.8221, 0.1441, 0.8753, 0.1492, 0.8784, 0.1994, 0.8221, 0.1934, 0.8221, 0.2219, 0.8784, 0.227, 0.8753, 0.1934, 0.8221, 0.1875, 0.822, 0.2167, 0.8814, 0.2219, 0.8784, 0.1543, 0.8814, 0.1492, 0.8784, 0.1212, 0.9072, 0.126, 0.9109, 0.1492, 0.8784, 0.1441, 0.8753, 0.1165, 0.9036, 0.1212, 0.9072, 0.227, 0.8753, 0.2219, 0.8784, 0.2498, 0.9072, 0.2545, 0.9036, 0.2219, 0.8784, 0.2167, 0.8814, 0.2451, 0.9109, 0.2498, 0.9072, 0.3905, 0.7591, 0.3964, 0.7544, 0.3948, 0.7544, 0.3905, 0.7578, 0.3964, 0.7544, 0.3905, 0.7497, 0.3905, 0.751, 0.3948, 0.7544, 0.2628, 0.7963, 0.2581, 0.7903, 0.2581, 0.792, 0.2615, 0.7963, 0.3845, 0.7544, 0.3905, 0.7591, 0.3905, 0.7578, 0.3862, 0.7544, 0.817, 0.8262, 0.8199, 0.8239, 0.8112, 0.8108, 0.8082, 0.8131, 0.8433, 0.8752, 0.8451, 0.8729, 0.8332, 0.8598, 0.8314, 0.8621, 0.6521, 0.8439, 0.6492, 0.8416, 0.6404, 0.8547, 0.6433, 0.857, 0.6096, 0.8532, 0.6078, 0.8509, 0.596, 0.864, 0.5977, 0.8663, 0.8515, 0.8548, 0.8486, 0.8525, 0.817, 0.8216, 0.8199, 0.8239, 0.6837, 0.813, 0.6807, 0.8107, 0.6492, 0.8416, 0.6521, 0.8439, 0.6377, 0.8223, 0.6359, 0.82, 0.6078, 0.8509, 0.6096, 0.8532, 0.8486, 0.8571, 0.8515, 0.8548, 0.8199, 0.8239, 0.817, 0.8262])
me_mesh_ant_005.materials.append(mat_lambert3sg)
me_mesh_ant_005.update()
me_mesh_ant_005.normals_split_custom_set([tuple(v) for v in zip(*[iter([0.4099, -0.7779, -0.4763, 0.4099, -0.7779, -0.4763, 0.4099, -0.7779, -0.4763, 0.4099, -0.7779, -0.4763, -0.4541, -0.7786, 0.4331, -0.4541, -0.7786, 0.4331, -0.4541, -0.7786, 0.4331, -0.4541, -0.7786, 0.4331, -0.4541, 0.7786, 0.4331, -0.4541, 0.7786, 0.4331, -0.4541, 0.7786, 0.4331, -0.4541, 0.7786, 0.4331, 0.4099, 0.7779, -0.4763, 0.4099, 0.7779, -0.4763, 0.4099, 0.7779, -0.4763, 0.4099, 0.7779, -0.4763, -0.7937, -1.594e-06, 0.6083, -0.7937, -1.594e-06, 0.6083, -0.7937, -1.594e-06, 0.6083, -0.7937, -1.594e-06, 0.6083, 0.5232, 0.6506, -0.5504, 0.5232, 0.6506, -0.5504, 0.5232, 0.6506, -0.5504, 0.5232, 0.6506, -0.5504, -0.5853, 0.6374, 0.5012, -0.5853, 0.6374, 0.5012, -0.5853, 0.6374, 0.5012, -0.5853, 0.6374, 0.5012, -0.5853, -0.6374, 0.5012, -0.5853, -0.6374, 0.5012, -0.5853, -0.6374, 0.5012, -0.5853, -0.6374, 0.5012, 0.5232, -0.6506, -0.5504, 0.5232, -0.6506, -0.5504, 0.5232, -0.6506, -0.5504, 0.5232, -0.6506, -0.5504, 0.08078, 0.6681, -0.7397, 0.08078, 0.6681, -0.7397, 0.08078, 0.6681, -0.7397, 0.08078, 0.6681, -0.7397, 0.6588, 0.5939, 0.4619, 0.6588, 0.5939, 0.4619, 0.6588, 0.5939, 0.4619, 0.6588, 0.5939, 0.4619, -0.09426, -0.6654, 0.7405, -0.09426, -0.6654, 0.7405, -0.09426, -0.6654, 0.7405, -0.09426, -0.6654, 0.7405, -0.642, -0.6019, -0.4749, -0.642, -0.6019, -0.4749, -0.642, -0.6019, -0.4749, -0.642, -0.6019, -0.4749, -0.7544, 0.6138, -0.2325, -0.7544, 0.6138, -0.2325, -0.7544, 0.6138, -0.2325, -0.7544, 0.6138, -0.2325, 0.1184, 0.6714, 0.7316, 0.1184, 0.6714, 0.7316, 0.1184, 0.6714, 0.7316, 0.1184, 0.6714, 0.7316, 0.7585, -0.6111, 0.2265, 0.7585, -0.6111, 0.2265, 0.7585, -0.6111, 0.2265, 0.7585, -0.6111, 0.2265, -0.1232, -0.6725, -0.7297, -0.1232, -0.6725, -0.7297, -0.1232, -0.6725, -0.7297, -0.1232, -0.6725, -0.7297, -0.7937, -2.583e-06, 0.6083, -0.7937, -2.583e-06, 0.6083, -0.7937, -2.583e-06, 0.6083, -0.7937, -2.583e-06, 0.6083, -0.7937, -8.575e-06, 0.6083, -0.7937, -8.575e-06, 0.6083, -0.7937, -8.575e-06, 0.6083, -0.7937, -8.575e-06, 0.6083, -0.7937, 1.029e-05, 0.6083, -0.7937, 1.029e-05, 0.6083, -0.7937, 1.029e-05, 0.6083, -0.7937, 1.029e-05, 0.6083, -0.7937, 0.0, 0.6083, -0.7937, 0.0, 0.6083, -0.7937, 0.0, 0.6083, -0.7937, 0.0, 0.6083, -0.7776, 0.606, -0.1676, -0.7335, 0.6362, -0.2394, -0.7335, 0.6362, -0.2394, -0.7864, 0.5988, -0.1518, 0.1199, 0.6609, 0.7408, 0.2427, 0.6894, 0.6826, 0.2427, 0.6894, 0.6826, 0.1601, 0.6716, 0.7234, 0.7864, -0.5988, 0.1518, 0.7335, -0.6362, 0.2394, 0.7335, -0.6362, 0.2394, 0.7776, -0.606, 0.1676, -0.16, -0.6716, -0.7234, -0.2426, -0.6894, -0.6825, -0.2426, -0.6894, -0.6825, -0.1199, -0.6609, -0.7408, 0.09342, 0.6532, 0.7514, 0.1199, 0.6609, 0.7408, 0.1601, 0.6716, 0.7234, 0.09342, 0.6532, 0.7514, 0.7995, -0.5871, 0.1269, 0.7864, -0.5988, 0.1518, 0.7776, -0.606, 0.1676, 0.7995, -0.5871, 0.1269, -0.09341, -0.6532, -0.7514, -0.16, -0.6716, -0.7234, -0.1199, -0.6609, -0.7408, -0.09341, -0.6532, -0.7514, -0.7995, 0.5871, -0.1269, -0.7776, 0.606, -0.1676, -0.7864, 0.5988, -0.1518, -0.7995, 0.5871, -0.1269, -0.4099, -0.7779, -0.4763, -0.4099, -0.7779, -0.4763, -0.4099, -0.7779, -0.4763, -0.4099, -0.7779, -0.4763, 0.4541, -0.7786, 0.4331, 0.4541, -0.7786, 0.4331, 0.4541, -0.7786, 0.4331, 0.4541, -0.7786, 0.4331, 0.4541, 0.7786, 0.4331, 0.4541, 0.7786, 0.4331, 0.4541, 0.7786, 0.4331, 0.4541, 0.7786, 0.4331, -0.4099, 0.7779, -0.4763, -0.4099, 0.7779, -0.4763, -0.4099, 0.7779, -0.4763, -0.4099, 0.7779, -0.4763, 0.7937, -1.594e-06, 0.6083, 0.7937, -1.594e-06, 0.6083, 0.7937, -1.594e-06, 0.6083, 0.7937, -1.594e-06, 0.6083, -0.5232, 0.6506, -0.5504, -0.5232, 0.6506, -0.5504, -0.5232, 0.6506, -0.5504, -0.5232, 0.6506, -0.5504, 0.5853, 0.6374, 0.5012, 0.5853, 0.6374, 0.5012, 0.5853, 0.6374, 0.5012, 0.5853, 0.6374, 0.5012, 0.5853, -0.6374, 0.5012, 0.5853, -0.6374, 0.5012, 0.5853, -0.6374, 0.5012, 0.5853, -0.6374, 0.5012, -0.5232, -0.6506, -0.5504, -0.5232, -0.6506, -0.5504, -0.5232, -0.6506, -0.5504, -0.5232, -0.6506, -0.5504, -0.08078, 0.6681, -0.7397, -0.08078, 0.6681, -0.7397, -0.08078, 0.6681, -0.7397, -0.08078, 0.6681, -0.7397, -0.6588, 0.5939, 0.4619, -0.6588, 0.5939, 0.4619, -0.6588, 0.5939, 0.4619, -0.6588, 0.5939, 0.4619, 0.09426, -0.6654, 0.7405, 0.09426, -0.6654, 0.7405, 0.09426, -0.6654, 0.7405, 0.09426, -0.6654, 0.7405, 0.642, -0.6019, -0.4749, 0.642, -0.6019, -0.4749, 0.642, -0.6019, -0.4749, 0.642, -0.6019, -0.4749, 0.7544, 0.6138, -0.2325, 0.7544, 0.6138, -0.2325, 0.7544, 0.6138, -0.2325, 0.7544, 0.6138, -0.2325, -0.1184, 0.6714, 0.7316, -0.1184, 0.6714, 0.7316, -0.1184, 0.6714, 0.7316, -0.1184, 0.6714, 0.7316, -0.7585, -0.6111, 0.2265, -0.7585, -0.6111, 0.2265, -0.7585, -0.6111, 0.2265, -0.7585, -0.6111, 0.2265, 0.1232, -0.6725, -0.7297, 0.1232, -0.6725, -0.7297, 0.1232, -0.6725, -0.7297, 0.1232, -0.6725, -0.7297, 0.7937, -3.43e-06, 0.6083, 0.7937, -3.43e-06, 0.6083, 0.7937, -3.43e-06, 0.6083, 0.7937, -3.43e-06, 0.6083, 0.7937, -1.029e-05, 0.6083, 0.7937, -1.029e-05, 0.6083, 0.7937, -1.029e-05, 0.6083, 0.7937, -1.029e-05, 0.6083, 0.7937, 1.029e-05, 0.6083, 0.7937, 1.029e-05, 0.6083, 0.7937, 1.029e-05, 0.6083, 0.7937, 1.029e-05, 0.6083, 0.7937, 0.0, 0.6083, 0.7937, 0.0, 0.6083, 0.7937, 0.0, 0.6083, 0.7937, 0.0, 0.6083, 0.7776, 0.606, -0.1676, 0.7864, 0.5988, -0.1518, 0.7335, 0.6362, -0.2394, 0.7335, 0.6362, -0.2394, -0.1199, 0.6609, 0.7408, -0.1601, 0.6716, 0.7234, -0.2427, 0.6894, 0.6826, -0.2427, 0.6894, 0.6826, -0.7864, -0.5988, 0.1518, -0.7776, -0.606, 0.1676, -0.7335, -0.6362, 0.2394, -0.7335, -0.6362, 0.2394, 0.16, -0.6716, -0.7234, 0.1199, -0.6609, -0.7408, 0.2426, -0.6894, -0.6825, 0.2426, -0.6894, -0.6825, -0.09342, 0.6532, 0.7514, -0.09342, 0.6532, 0.7514, -0.1601, 0.6716, 0.7234, -0.1199, 0.6609, 0.7408, -0.7995, -0.5871, 0.1269, -0.7995, -0.5871, 0.1269, -0.7776, -0.606, 0.1676, -0.7864, -0.5988, 0.1518, 0.09341, -0.6532, -0.7514, 0.09341, -0.6532, -0.7514, 0.1199, -0.6609, -0.7408, 0.16, -0.6716, -0.7234, 0.7995, 0.5871, -0.1269, 0.7995, 0.5871, -0.1269, 0.7864, 0.5988, -0.1518, 0.7776, 0.606, -0.1676])] * 3)])
me_mesh_ant_006 = bpy.data.meshes.new('Mesh_Ant.006')
me_mesh_ant_006.from_pydata([(-2.137, -0.7218, 3.214), (-2.808, -1.438, 4.074), (-4.758, -1.482, 0.9897), (-4.139, -0.7218, 0.55), (-3.48, -0.7218, 4.934), (-5.378, -0.7218, 1.429), (-2.808, -0.005507, 4.074), (-4.758, 0.03799, 0.9897), (-16.98, -6.49, 22.2), (-16.49, -7.037, 22.44), (-16.0, -6.49, 22.69), (-16.49, -5.943, 22.44), (-7.19, -0.7218, -0.8425), (-7.063, 0.03799, -0.09343), (-6.936, -0.7218, 0.6557), (-7.063, -1.482, -0.09343), (-11.75, 4.247, 7.126), (-11.11, 5.007, 7.544), (-10.48, 4.247, 7.963), (-11.11, 3.488, 7.544), (-14.06, 1.031, 11.46), (-13.38, 1.791, 11.8), (-12.7, 1.031, 12.14), (-13.38, 0.2714, 11.8), (-13.87, 1.031, 11.56), (-13.38, 1.578, 11.8), (-12.89, 1.031, 12.05), (-13.38, 0.4842, 11.8), (-16.05, -4.853, 19.03), (-15.56, -4.306, 19.28), (-15.07, -4.853, 19.52), (-15.56, -5.4, 19.28), (2.137, -0.7218, 3.214), (2.808, -1.438, 4.074), (4.758, -1.482, 0.9897), (4.139, -0.7218, 0.55), (3.48, -0.7218, 4.934), (5.378, -0.7218, 1.429), (2.808, -0.005507, 4.074), (4.758, 0.03799, 0.9897), (16.98, -6.49, 22.2), (16.49, -7.037, 22.44), (16.0, -6.49, 22.69), (16.49, -5.943, 22.44), (7.19, -0.7218, -0.8425), (7.063, 0.03799, -0.09343), (6.936, -0.7218, 0.6557), (7.063, -1.482, -0.09343), (11.75, 4.247, 7.126), (11.11, 5.007, 7.544), (10.48, 4.247, 7.963), (11.11, 3.488, 7.544), (14.06, 1.031, 11.46), (13.38, 1.791, 11.8), (12.7, 1.031, 12.14), (13.38, 0.2714, 11.8), (13.87, 1.031, 11.56), (13.38, 1.578, 11.8), (12.89, 1.031, 12.05), (13.38, 0.4842, 11.8), (16.05, -4.853, 19.03), (15.56, -4.306, 19.28), (15.07, -4.853, 19.52), (15.56, -5.4, 19.28)], [], [(0, 1, 2, 3), (1, 4, 5, 2), (4, 6, 7, 5), (6, 0, 3, 7), (8, 9, 10, 11), (3, 12, 13, 7), (7, 13, 14, 5), (5, 14, 15, 2), (2, 15, 12, 3), (12, 16, 17, 13), (13, 17, 18, 14), (14, 18, 19, 15), (15, 19, 16, 12), (16, 20, 21, 17), (17, 21, 22, 18), (18, 22, 23, 19), (19, 23, 20, 16), (20, 24, 25, 21), (21, 25, 26, 22), (22, 26, 27, 23), (23, 27, 24, 20), (28, 8, 11, 29), (29, 11, 10, 30), (30, 10, 9, 31), (31, 9, 8, 28), (25, 29, 30, 26), (26, 30, 31, 27), (27, 31, 28, 24), (24, 28, 29, 25), (32, 35, 34, 33), (33, 34, 37, 36), (36, 37, 39, 38), (38, 39, 35, 32), (40, 43, 42, 41), (35, 39, 45, 44), (39, 37, 46, 45), (37, 34, 47, 46), (34, 35, 44, 47), (44, 45, 49, 48), (45, 46, 50, 49), (46, 47, 51, 50), (47, 44, 48, 51), (48, 49, 53, 52), (49, 50, 54, 53), (50, 51, 55, 54), (51, 48, 52, 55), (52, 53, 57, 56), (53, 54, 58, 57), (54, 55, 59, 58), (55, 52, 56, 59), (60, 61, 43, 40), (61, 62, 42, 43), (62, 63, 41, 42), (63, 60, 40, 41), (57, 58, 62, 61), (58, 59, 63, 62), (59, 56, 60, 63), (56, 57, 61, 60)])
me_mesh_ant_006.polygons.foreach_set('use_smooth', [0, 0, 0, 0, 0, 0, 0, 0, 0, 0, 0, 0, 0, 0, 0, 0, 0, 0, 0, 0, 0, 1, 1, 1, 1, 1, 1, 1, 1, 0, 0, 0, 0, 0, 0, 0, 0, 0, 0, 0, 0, 0, 0, 0, 0, 0, 0, 0, 0, 0, 1, 1, 1, 1, 1, 1, 1, 1])
_k = set([(8, 9), (8, 11), (8, 28), (9, 10), (9, 31), (10, 11), (10, 30), (11, 29), (24, 25), (24, 27), (24, 28), (25, 26), (25, 29), (26, 27), (26, 30), (27, 31), (40, 41), (40, 43), (40, 60), (41, 42), (41, 63), (42, 43), (42, 62), (43, 61), (56, 57), (56, 59), (56, 60), (57, 58), (57, 61), (58, 59), (58, 62), (59, 63)])
me_mesh_ant_006.attributes.new('sharp_edge', 'BOOLEAN', 'EDGE').data.foreach_set('value', [ (min(e.vertices), max(e.vertices)) in _k for e in me_mesh_ant_006.edges])
_uv = me_mesh_ant_006.uv_layers.new(name='UVMap')
_uv.uv.foreach_set('vector', [0.4005, 0.9455, 0.3922, 0.9555, 0.3917, 0.9197, 0.4005, 0.9146, 0.3922, 0.9555, 0.4005, 0.9654, 0.4005, 0.9248, 0.3917, 0.9197, 0.4835, 0.8784, 0.4918, 0.8884, 0.4923, 0.9241, 0.4835, 0.919, 0.4088, 0.9555, 0.4005, 0.9455, 0.4005, 0.9146, 0.4093, 0.9197, 0.936, 0.7167, 0.9385, 0.7139, 0.9411, 0.7167, 0.9385, 0.7195, 0.05921, 0.8193, 0.05921, 0.8355, 0.06801, 0.8268, 0.06801, 0.8142, 0.4923, 0.9241, 0.4923, 0.9367, 0.4835, 0.928, 0.4835, 0.919, 0.4005, 0.9248, 0.4005, 0.9158, 0.3917, 0.9072, 0.3917, 0.9197, 0.3917, 0.9197, 0.3917, 0.9072, 0.4005, 0.8985, 0.4005, 0.9146, 0.05921, 0.8355, 0.1168, 0.7431, 0.1256, 0.7383, 0.06801, 0.8268, 0.2334, 0.6853, 0.291, 0.7738, 0.2822, 0.7787, 0.2246, 0.694, 0.2246, 0.694, 0.2822, 0.7787, 0.2734, 0.7738, 0.2158, 0.6853, 0.0504, 0.8268, 0.108, 0.7383, 0.1168, 0.7431, 0.05921, 0.8355, 0.1168, 0.7431, 0.07952, 0.6929, 0.08833, 0.6889, 0.1256, 0.7383, 0.05889, 0.6186, 0.03263, 0.5813, 0.0405, 0.5725, 0.06623, 0.6098, 0.2822, 0.7787, 0.2449, 0.8271, 0.2361, 0.8232, 0.2734, 0.7738, 0.108, 0.7383, 0.07072, 0.6889, 0.07952, 0.6929, 0.1168, 0.7431, 0.02475, 0.5725, 0.02696, 0.5725, 0.03263, 0.5789, 0.03263, 0.5813, 0.03263, 0.5813, 0.03263, 0.5789, 0.0383, 0.5725, 0.0405, 0.5725, 0.8358, 0.9186, 0.8358, 0.9208, 0.8294, 0.9264, 0.827, 0.9264, 0.827, 0.9264, 0.8294, 0.9264, 0.8358, 0.9321, 0.8358, 0.9343, 0.9109, 0.7056, 0.9025, 0.6893, 0.9053, 0.688, 0.9137, 0.7043, 0.9433, 0.7279, 0.9385, 0.7195, 0.9411, 0.7167, 0.9458, 0.7251, 0.8668, 0.7317, 0.8584, 0.748, 0.8555, 0.7467, 0.864, 0.7304, 0.9081, 0.7043, 0.8997, 0.688, 0.9025, 0.6893, 0.9109, 0.7056, 0.9545, 0.7582, 0.9433, 0.7279, 0.9458, 0.7251, 0.9571, 0.7554, 0.8971, 0.6932, 0.8668, 0.7317, 0.864, 0.7304, 0.8943, 0.6919, 0.8056, 0.8556, 0.7944, 0.8941, 0.7918, 0.8929, 0.8031, 0.8544, 0.9412, 0.7441, 0.9109, 0.7056, 0.9137, 0.7043, 0.9441, 0.7429, 0.4005, 0.9455, 0.4005, 0.9146, 0.3917, 0.9197, 0.3922, 0.9555, 0.3922, 0.9555, 0.3917, 0.9197, 0.4005, 0.9248, 0.4005, 0.9654, 0.4835, 0.8784, 0.4835, 0.919, 0.4923, 0.9241, 0.4918, 0.8884, 0.4088, 0.9555, 0.4093, 0.9197, 0.4005, 0.9146, 0.4005, 0.9455, 0.936, 0.7167, 0.9385, 0.7195, 0.9411, 0.7167, 0.9385, 0.7139, 0.05921, 0.8193, 0.06801, 0.8142, 0.06801, 0.8268, 0.05921, 0.8355, 0.4923, 0.9241, 0.4835, 0.919, 0.4835, 0.928, 0.4923, 0.9367, 0.4005, 0.9248, 0.3917, 0.9197, 0.3917, 0.9072, 0.4005, 0.9158, 0.3917, 0.9197, 0.4005, 0.9146, 0.4005, 0.8985, 0.3917, 0.9072, 0.05921, 0.8355, 0.06801, 0.8268, 0.1256, 0.7383, 0.1168, 0.7431, 0.2334, 0.6853, 0.2246, 0.694, 0.2822, 0.7787, 0.291, 0.7738, 0.2246, 0.694, 0.2158, 0.6853, 0.2734, 0.7738, 0.2822, 0.7787, 0.0504, 0.8268, 0.05921, 0.8355, 0.1168, 0.7431, 0.108, 0.7383, 0.1168, 0.7431, 0.1256, 0.7383, 0.08833, 0.6889, 0.07952, 0.6929, 0.05889, 0.6186, 0.06623, 0.6098, 0.0405, 0.5725, 0.03263, 0.5813, 0.2822, 0.7787, 0.2734, 0.7738, 0.2361, 0.8232, 0.2449, 0.8271, 0.108, 0.7383, 0.1168, 0.7431, 0.07952, 0.6929, 0.07072, 0.6889, 0.02475, 0.5725, 0.03263, 0.5813, 0.03263, 0.5789, 0.02696, 0.5725, 0.03263, 0.5813, 0.0405, 0.5725, 0.0383, 0.5725, 0.03263, 0.5789, 0.8358, 0.9186, 0.827, 0.9264, 0.8294, 0.9264, 0.8358, 0.9208, 0.827, 0.9264, 0.8358, 0.9343, 0.8358, 0.9321, 0.8294, 0.9264, 0.9109, 0.7056, 0.9137, 0.7043, 0.9053, 0.688, 0.9025, 0.6893, 0.9433, 0.7279, 0.9458, 0.7251, 0.9411, 0.7167, 0.9385, 0.7195, 0.8668, 0.7317, 0.864, 0.7304, 0.8555, 0.7467, 0.8584, 0.748, 0.9081, 0.7043, 0.9109, 0.7056, 0.9025, 0.6893, 0.8997, 0.688, 0.9545, 0.7582, 0.9571, 0.7554, 0.9458, 0.7251, 0.9433, 0.7279, 0.8971, 0.6932, 0.8943, 0.6919, 0.864, 0.7304, 0.8668, 0.7317, 0.8056, 0.8556, 0.8031, 0.8544, 0.7918, 0.8929, 0.7944, 0.8941, 0.9412, 0.7441, 0.9441, 0.7429, 0.9137, 0.7043, 0.9109, 0.7056])
me_mesh_ant_006.materials.append(mat_lambert3sg)
me_mesh_ant_006.update()
me_mesh_ant_006.normals_split_custom_set([tuple(v) for v in zip(*[iter([0.5257, -0.7728, -0.3555, 0.5257, -0.7728, -0.3555, 0.5257, -0.7728, -0.3555, 0.5257, -0.7728, -0.3555, -0.5502, -0.7686, 0.3264, -0.5502, -0.7686, 0.3264, -0.5502, -0.7686, 0.3264, -0.5502, -0.7686, 0.3264, -0.5502, 0.7686, 0.3264, -0.5502, 0.7686, 0.3264, -0.5502, 0.7686, 0.3264, -0.5502, 0.7686, 0.3264, 0.5257, 0.7728, -0.3555, 0.5257, 0.7728, -0.3555, 0.5257, 0.7728, -0.3555, 0.5257, 0.7728, -0.3555, -0.4474, -2.39e-06, 0.8943, -0.4474, -2.39e-06, 0.8943, -0.4474, -2.39e-06, 0.8943, -0.4474, -2.39e-06, 0.8943, 0.3203, 0.646, -0.6929, 0.3203, 0.646, -0.6929, 0.3203, 0.646, -0.6929, 0.3203, 0.646, -0.6929, -0.3308, 0.6457, 0.6882, -0.3308, 0.6457, 0.6882, -0.3308, 0.6457, 0.6882, -0.3308, 0.6457, 0.6882, -0.3308, -0.6457, 0.6882, -0.3308, -0.6457, 0.6882, -0.3308, -0.6457, 0.6882, -0.3308, -0.6457, 0.6882, 0.3203, -0.646, -0.6929, 0.3203, -0.646, -0.6929, 0.3203, -0.646, -0.6929, 0.3203, -0.646, -0.6929, -0.373, 0.6756, -0.636, -0.373, 0.6756, -0.636, -0.373, 0.6756, -0.636, -0.373, 0.6756, -0.636, 0.857, 0.5056, 0.09938, 0.857, 0.5056, 0.09938, 0.857, 0.5056, 0.09938, 0.857, 0.5056, 0.09938, 0.3705, -0.6755, 0.6375, 0.3705, -0.6755, 0.6375, 0.3705, -0.6755, 0.6375, 0.3705, -0.6755, 0.6375, -0.8422, -0.5229, -0.1316, -0.8422, -0.5229, -0.1316, -0.8422, -0.5229, -0.1316, -0.8422, -0.5229, -0.1316, -0.7706, 0.6341, 0.06417, -0.7706, 0.6341, 0.06417, -0.7706, 0.6341, 0.06417, -0.7706, 0.6341, 0.06417, 0.353, 0.644, 0.6787, 0.353, 0.644, 0.6787, 0.353, 0.644, 0.6787, 0.353, 0.644, 0.6787, 0.7719, -0.6317, -0.07119, 0.7719, -0.6317, -0.07119, 0.7719, -0.6317, -0.07119, 0.7719, -0.6317, -0.07119, -0.358, -0.646, -0.6742, -0.358, -0.646, -0.6742, -0.358, -0.646, -0.6742, -0.358, -0.646, -0.6742, -0.4474, 0.0, 0.8943, -0.4474, 0.0, 0.8943, -0.4474, 0.0, 0.8943, -0.4474, 0.0, 0.8943, -0.4474, -1.543e-05, 0.8943, -0.4474, -1.543e-05, 0.8943, -0.4474, -1.543e-05, 0.8943, -0.4474, -1.543e-05, 0.8943, -0.4474, 1.372e-05, 0.8943, -0.4474, 1.372e-05, 0.8943, -0.4474, 1.372e-05, 0.8943, -0.4474, 1.372e-05, 0.8943, -0.4474, -2.573e-06, 0.8943, -0.4474, -2.573e-06, 0.8943, -0.4474, -2.573e-06, 0.8943, -0.4474, -2.573e-06, 0.8943, -0.7725, 0.606, 0.1897, -0.7643, 0.6362, 0.1058, -0.7643, 0.6362, 0.1058, -0.7735, 0.5988, 0.2077, 0.432, 0.6609, 0.6136, 0.517, 0.6894, 0.5075, 0.517, 0.6894, 0.5075, 0.4606, 0.6716, 0.5804, 0.7735, -0.5988, -0.2077, 0.7643, -0.6362, -0.1058, 0.7643, -0.6362, -0.1058, 0.7725, -0.606, -0.1897, -0.4606, -0.6716, -0.5804, -0.5169, -0.6894, -0.5075, -0.5169, -0.6894, -0.5075, -0.432, -0.6609, -0.6136, 0.4129, 0.6532, 0.6347, 0.432, 0.6609, 0.6136, 0.4606, 0.6716, 0.5804, 0.4129, 0.6532, 0.6347, 0.7744, -0.5871, -0.2359, 0.7735, -0.5988, -0.2077, 0.7725, -0.606, -0.1897, 0.7744, -0.5871, -0.2359, -0.4129, -0.6532, -0.6347, -0.4606, -0.6716, -0.5804, -0.432, -0.6609, -0.6136, -0.4129, -0.6532, -0.6347, -0.7744, 0.5871, 0.2359, -0.7725, 0.606, 0.1897, -0.7735, 0.5988, 0.2077, -0.7744, 0.5871, 0.2359, -0.5257, -0.7728, -0.3555, -0.5257, -0.7728, -0.3555, -0.5257, -0.7728, -0.3555, -0.5257, -0.7728, -0.3555, 0.5502, -0.7686, 0.3264, 0.5502, -0.7686, 0.3264, 0.5502, -0.7686, 0.3264, 0.5502, -0.7686, 0.3264, 0.5502, 0.7686, 0.3264, 0.5502, 0.7686, 0.3264, 0.5502, 0.7686, 0.3264, 0.5502, 0.7686, 0.3264, -0.5257, 0.7728, -0.3555, -0.5257, 0.7728, -0.3555, -0.5257, 0.7728, -0.3555, -0.5257, 0.7728, -0.3555, 0.4474, -2.39e-06, 0.8943, 0.4474, -2.39e-06, 0.8943, 0.4474, -2.39e-06, 0.8943, 0.4474, -2.39e-06, 0.8943, -0.3203, 0.646, -0.6929, -0.3203, 0.646, -0.6929, -0.3203, 0.646, -0.6929, -0.3203, 0.646, -0.6929, 0.3308, 0.6457, 0.6882, 0.3308, 0.6457, 0.6882, 0.3308, 0.6457, 0.6882, 0.3308, 0.6457, 0.6882, 0.3308, -0.6457, 0.6882, 0.3308, -0.6457, 0.6882, 0.3308, -0.6457, 0.6882, 0.3308, -0.6457, 0.6882, -0.3203, -0.646, -0.6929, -0.3203, -0.646, -0.6929, -0.3203, -0.646, -0.6929, -0.3203, -0.646, -0.6929, 0.373, 0.6756, -0.636, 0.373, 0.6756, -0.636, 0.373, 0.6756, -0.636, 0.373, 0.6756, -0.636, -0.857, 0.5056, 0.09938, -0.857, 0.5056, 0.09938, -0.857, 0.5056, 0.09938, -0.857, 0.5056, 0.09938, -0.3705, -0.6755, 0.6375, -0.3705, -0.6755, 0.6375, -0.3705, -0.6755, 0.6375, -0.3705, -0.6755, 0.6375, 0.8422, -0.5229, -0.1316, 0.8422, -0.5229, -0.1316, 0.8422, -0.5229, -0.1316, 0.8422, -0.5229, -0.1316, 0.7706, 0.6341, 0.06417, 0.7706, 0.6341, 0.06417, 0.7706, 0.6341, 0.06417, 0.7706, 0.6341, 0.06417, -0.353, 0.644, 0.6787, -0.353, 0.644, 0.6787, -0.353, 0.644, 0.6787, -0.353, 0.644, 0.6787, -0.7719, -0.6317, -0.07119, -0.7719, -0.6317, -0.07119, -0.7719, -0.6317, -0.07119, -0.7719, -0.6317, -0.07119, 0.358, -0.646, -0.6742, 0.358, -0.646, -0.6742, 0.358, -0.646, -0.6742, 0.358, -0.646, -0.6742, 0.4474, 0.0, 0.8943, 0.4474, 0.0, 0.8943, 0.4474, 0.0, 0.8943, 0.4474, 0.0, 0.8943, 0.4474, -1.543e-05, 0.8943, 0.4474, -1.543e-05, 0.8943, 0.4474, -1.543e-05, 0.8943, 0.4474, -1.543e-05, 0.8943, 0.4474, 1.372e-05, 0.8943, 0.4474, 1.372e-05, 0.8943, 0.4474, 1.372e-05, 0.8943, 0.4474, 1.372e-05, 0.8943, 0.4474, -3.43e-06, 0.8943, 0.4474, -3.43e-06, 0.8943, 0.4474, -3.43e-06, 0.8943, 0.4474, -3.43e-06, 0.8943, 0.7725, 0.606, 0.1897, 0.7735, 0.5988, 0.2077, 0.7643, 0.6362, 0.1058, 0.7643, 0.6362, 0.1058, -0.432, 0.6609, 0.6136, -0.4606, 0.6716, 0.5804, -0.517, 0.6894, 0.5075, -0.517, 0.6894, 0.5075, -0.7735, -0.5988, -0.2077, -0.7725, -0.606, -0.1897, -0.7643, -0.6362, -0.1058, -0.7643, -0.6362, -0.1058, 0.4606, -0.6716, -0.5804, 0.432, -0.6609, -0.6136, 0.5169, -0.6894, -0.5075, 0.5169, -0.6894, -0.5075, -0.4129, 0.6532, 0.6347, -0.4129, 0.6532, 0.6347, -0.4606, 0.6716, 0.5804, -0.432, 0.6609, 0.6136, -0.7744, -0.5871, -0.2359, -0.7744, -0.5871, -0.2359, -0.7725, -0.606, -0.1897, -0.7735, -0.5988, -0.2077, 0.4129, -0.6532, -0.6347, 0.4129, -0.6532, -0.6347, 0.432, -0.6609, -0.6136, 0.4606, -0.6716, -0.5804, 0.7744, 0.5871, 0.2359, 0.7744, 0.5871, 0.2359, 0.7735, 0.5988, 0.2077, 0.7725, 0.606, 0.1897])] * 3)])

# ---- objects
ob_body = bpy.data.objects.new('Body', me_mesh_ant)
ob_mouth = bpy.data.objects.new('Mouth', me_mesh_ant_001)
ob_tenticles = bpy.data.objects.new('Tenticles', me_mesh_ant_003)
ob_legs_back = bpy.data.objects.new('Legs Back', me_mesh_ant_004)
ob_legs_middle = bpy.data.objects.new('Legs Middle', me_mesh_ant_005)
ob_legs_front = bpy.data.objects.new('Legs Front', me_mesh_ant_006)

# ---- transforms, parenting, visibility, modifiers, constraints
ob_body.location = (0.0, 0.0, 0.0)
ob_body.rotation_euler = (1.571, -0.0, 0.0)
ob_body.scale = (1.0, 1.0, -1.0)
ob_mouth.location = (0.0, 0.0, 0.0)
ob_mouth.rotation_euler = (1.571, -0.0, 0.0)
ob_mouth.scale = (1.0, 1.0, -1.0)
ob_tenticles.location = (0.0, 0.0, 0.0)
ob_tenticles.rotation_euler = (1.571, -0.0, 0.0)
ob_tenticles.scale = (1.0, 1.0, -1.0)
ob_legs_back.location = (0.0, 0.0, 0.0)
ob_legs_back.rotation_euler = (1.571, -0.0, 0.0)
ob_legs_back.scale = (1.0, 1.0, -1.0)
ob_legs_middle.location = (0.0, 0.0, 0.0)
ob_legs_middle.rotation_euler = (1.571, -0.0, 0.0)
ob_legs_middle.scale = (1.0, 1.0, -1.0)
ob_legs_front.location = (0.0, 0.0, 0.0)
ob_legs_front.rotation_euler = (1.571, -0.0, 0.0)
ob_legs_front.scale = (1.0, 1.0, -1.0)

# ---- collection membership
col_collection.objects.link(ob_body)
col_collection.objects.link(ob_mouth)
col_collection.objects.link(ob_tenticles)
col_collection.objects.link(ob_legs_back)
col_collection.objects.link(ob_legs_middle)
col_collection.objects.link(ob_legs_front)

# ---- scene / render settings (as saved in the file)
scene.frame_start = 1; scene.frame_end = 250; scene.frame_set(1)
scene.render.engine = 'BLENDER_EEVEE_NEXT'
scene.cycles.sampling_pattern = 'TABULATED_SOBOL'
scene.view_settings.view_transform = 'Filmic'
bpy.context.view_layer.update()

# ---- added for rendering (the .blend has no active camera and no usable light): camera, sun
cam_auto = bpy.data.cameras.new('AutoCamera')
cam_auto.lens = 50.0
cam_auto.sensor_width = 36.0
cam_auto.clip_end = 1398.2
ob_auto_camera = bpy.data.objects.new('AutoCamera', cam_auto)
scene.collection.objects.link(ob_auto_camera)
ob_auto_camera.location = (79.6699, -95.5597, 63.9943)
ob_auto_camera.rotation_euler = (1.09748, -7.21219e-08, 0.694738)
scene.camera = ob_auto_camera
light_auto_sun = bpy.data.lights.new('AutoSun', 'SUN')
light_auto_sun.energy = 3.0
light_auto_sun.angle = 0.0523599
ob_auto_sun = bpy.data.objects.new('AutoSun', light_auto_sun)
scene.collection.objects.link(ob_auto_sun)
ob_auto_sun.rotation_euler = (0.872665, 0.174533, 0.523599)
bpy.context.view_layer.update()
